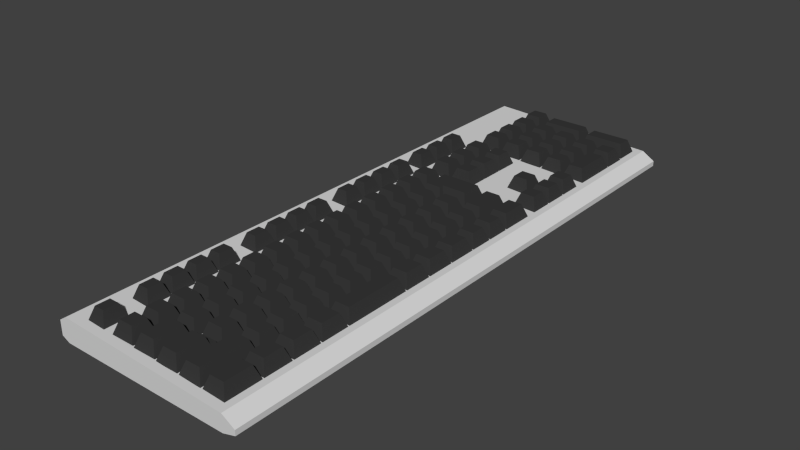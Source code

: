# Source: keyboard.blend  (saved by Blender 2.75.0; exported with 4.5.12 LTS)
import bpy
from mathutils import Matrix  # noqa: F401  (used for matrix-valued properties, if any)

bpy.ops.wm.read_factory_settings(use_empty=True)
scene = bpy.context.scene
scene.name = 'Scene'

# ---- collections
col_collection_1 = bpy.data.collections.new('Collection 1'); scene.collection.children.link(col_collection_1)

# ---- materials (node trees are filled in below, after node groups)
mat_key = bpy.data.materials.new('Key')
mat_key.alpha_threshold = 0.0
mat_key.use_transparent_shadow = False
mat_key.diffuse_color = (0.03968, 0.03968, 0.03968, 1.0)
mat_key.roughness = 0.5
mat_bpdy = bpy.data.materials.new('Bpdy')
mat_bpdy.alpha_threshold = 0.0
mat_bpdy.use_transparent_shadow = False
mat_bpdy.diffuse_color = (0.7, 0.7, 0.7, 1.0)
mat_bpdy.roughness = 0.5
mat_bpdy.specular_intensity = 1.0

# ---- material node trees

# ---- world
world_world = bpy.data.worlds.new('World'); scene.world = world_world
world_world.color = (0.05088, 0.05088, 0.05088)
world_world.use_sun_shadow = False
world_world.sun_shadow_jitter_overblur = 0.0
world_world.cycles.sampling_method = 'MANUAL'
world_world.cycles.sample_map_resolution = 256

# ---- meshes
me_161 = bpy.data.meshes.new('立方体.161')
me_161.from_pydata([(-0.006, -0.009, -0.003861), (-0.0024, -0.0054, 0.006139), (-0.006, 0.009, -0.003861), (-0.0024, 0.0054, 0.006139), (0.009, -0.009, -0.003861), (0.0054, -0.0054, 0.006139), (0.009, 0.009, -0.003861), (0.0054, 0.0054, 0.006139)], [], [(1, 3, 2, 0), (3, 7, 6, 2), (7, 5, 4, 6), (5, 1, 0, 4), (0, 2, 6, 4), (5, 7, 3, 1)])
me_161.materials.append(mat_key)
me_161.use_remesh_preserve_volume = False
me_161.use_remesh_preserve_attributes = False
me_161.use_mirror_vertex_groups = False
me_161.update()
me_160 = bpy.data.meshes.new('立方体.160')
me_160.from_pydata([(-0.006, -0.009, -0.003861), (-0.0024, -0.0054, 0.006139), (-0.006, 0.009, -0.003861), (-0.0024, 0.0054, 0.006139), (0.009, -0.009, -0.003861), (0.0054, -0.0054, 0.006139), (0.009, 0.009, -0.003861), (0.0054, 0.0054, 0.006139)], [], [(1, 3, 2, 0), (3, 7, 6, 2), (7, 5, 4, 6), (5, 1, 0, 4), (0, 2, 6, 4), (5, 7, 3, 1)])
me_160.materials.append(mat_key)
me_160.use_remesh_preserve_volume = False
me_160.use_remesh_preserve_attributes = False
me_160.use_mirror_vertex_groups = False
me_160.update()
me_159 = bpy.data.meshes.new('立方体.159')
me_159.from_pydata([(-0.006, -0.009, -0.003861), (-0.0024, -0.0054, 0.006139), (-0.006, 0.009, -0.003861), (-0.0024, 0.0054, 0.006139), (0.009, -0.009, -0.003861), (0.0054, -0.0054, 0.006139), (0.009, 0.009, -0.003861), (0.0054, 0.0054, 0.006139)], [], [(1, 3, 2, 0), (3, 7, 6, 2), (7, 5, 4, 6), (5, 1, 0, 4), (0, 2, 6, 4), (5, 7, 3, 1)])
me_159.materials.append(mat_key)
me_159.use_remesh_preserve_volume = False
me_159.use_remesh_preserve_attributes = False
me_159.use_mirror_vertex_groups = False
me_159.update()
me_158 = bpy.data.meshes.new('立方体.158')
me_158.from_pydata([(-0.006, -0.009, -0.003861), (-0.0024, -0.0054, 0.006139), (-0.006, 0.009, -0.003861), (-0.0024, 0.0054, 0.006139), (0.009, -0.009, -0.003861), (0.0054, -0.0054, 0.006139), (0.009, 0.009, -0.003861), (0.0054, 0.0054, 0.006139)], [], [(1, 3, 2, 0), (3, 7, 6, 2), (7, 5, 4, 6), (5, 1, 0, 4), (0, 2, 6, 4), (5, 7, 3, 1)])
me_158.materials.append(mat_key)
me_158.use_remesh_preserve_volume = False
me_158.use_remesh_preserve_attributes = False
me_158.use_mirror_vertex_groups = False
me_158.update()
me_157 = bpy.data.meshes.new('立方体.157')
me_157.from_pydata([(-0.006, -0.009, -0.003861), (-0.0024, -0.0054, 0.006139), (-0.006, 0.009, -0.003861), (-0.0024, 0.0054, 0.006139), (0.009, -0.009, -0.003861), (0.0054, -0.0054, 0.006139), (0.009, 0.009, -0.003861), (0.0054, 0.0054, 0.006139)], [], [(1, 3, 2, 0), (3, 7, 6, 2), (7, 5, 4, 6), (5, 1, 0, 4), (0, 2, 6, 4), (5, 7, 3, 1)])
me_157.materials.append(mat_key)
me_157.use_remesh_preserve_volume = False
me_157.use_remesh_preserve_attributes = False
me_157.use_mirror_vertex_groups = False
me_157.update()
me_156 = bpy.data.meshes.new('立方体.156')
me_156.from_pydata([(-0.006, -0.009, -0.003861), (-0.0024, -0.0054, 0.006139), (-0.006, 0.009, -0.003861), (-0.0024, 0.0054, 0.006139), (0.009, -0.009, -0.003861), (0.0054, -0.0054, 0.006139), (0.009, 0.009, -0.003861), (0.0054, 0.0054, 0.006139)], [], [(1, 3, 2, 0), (3, 7, 6, 2), (7, 5, 4, 6), (5, 1, 0, 4), (0, 2, 6, 4), (5, 7, 3, 1)])
me_156.materials.append(mat_key)
me_156.use_remesh_preserve_volume = False
me_156.use_remesh_preserve_attributes = False
me_156.use_mirror_vertex_groups = False
me_156.update()
me_155 = bpy.data.meshes.new('立方体.155')
me_155.from_pydata([(-0.006, -0.009, -0.003861), (-0.0024, -0.0054, 0.006139), (-0.006, 0.009, -0.003861), (-0.0024, 0.0054, 0.006139), (0.009, -0.009, -0.003861), (0.0054, -0.0054, 0.006139), (0.009, 0.009, -0.003861), (0.0054, 0.0054, 0.006139)], [], [(1, 3, 2, 0), (3, 7, 6, 2), (7, 5, 4, 6), (5, 1, 0, 4), (0, 2, 6, 4), (5, 7, 3, 1)])
me_155.materials.append(mat_key)
me_155.use_remesh_preserve_volume = False
me_155.use_remesh_preserve_attributes = False
me_155.use_mirror_vertex_groups = False
me_155.update()
me_152 = bpy.data.meshes.new('立方体.152')
me_152.from_pydata([(-0.006, -0.009, -0.003861), (-0.0024, -0.0054, 0.006139), (-0.006, 0.009, -0.003861), (-0.0024, 0.0054, 0.006139), (0.009, -0.009, -0.003861), (0.0054, -0.0054, 0.006139), (0.009, 0.009, -0.003861), (0.0054, 0.0054, 0.006139)], [], [(1, 3, 2, 0), (3, 7, 6, 2), (7, 5, 4, 6), (5, 1, 0, 4), (0, 2, 6, 4), (5, 7, 3, 1)])
me_152.materials.append(mat_key)
me_152.use_remesh_preserve_volume = False
me_152.use_remesh_preserve_attributes = False
me_152.use_mirror_vertex_groups = False
me_152.update()
me_151 = bpy.data.meshes.new('立方体.151')
me_151.from_pydata([(-0.006, -0.009, -0.003861), (-0.0024, -0.0054, 0.006139), (-0.006, 0.009, -0.003861), (-0.0024, 0.0054, 0.006139), (0.009, -0.009, -0.003861), (0.0054, -0.0054, 0.006139), (0.009, 0.009, -0.003861), (0.0054, 0.0054, 0.006139)], [], [(1, 3, 2, 0), (3, 7, 6, 2), (7, 5, 4, 6), (5, 1, 0, 4), (0, 2, 6, 4), (5, 7, 3, 1)])
me_151.materials.append(mat_key)
me_151.use_remesh_preserve_volume = False
me_151.use_remesh_preserve_attributes = False
me_151.use_mirror_vertex_groups = False
me_151.update()
me_150 = bpy.data.meshes.new('立方体.150')
me_150.from_pydata([(-0.006, -0.009, -0.003861), (-0.0024, -0.0054, 0.006139), (-0.006, 0.009, -0.003861), (-0.0024, 0.0054, 0.006139), (0.009, -0.009, -0.003861), (0.0054, -0.0054, 0.006139), (0.009, 0.009, -0.003861), (0.0054, 0.0054, 0.006139)], [], [(1, 3, 2, 0), (3, 7, 6, 2), (7, 5, 4, 6), (5, 1, 0, 4), (0, 2, 6, 4), (5, 7, 3, 1)])
me_150.materials.append(mat_key)
me_150.use_remesh_preserve_volume = False
me_150.use_remesh_preserve_attributes = False
me_150.use_mirror_vertex_groups = False
me_150.update()
me_149 = bpy.data.meshes.new('立方体.149')
me_149.from_pydata([(-0.006, -0.009, -0.003861), (-0.0024, -0.0054, 0.006139), (-0.006, 0.009, -0.003861), (-0.0024, 0.0054, 0.006139), (0.009, -0.009, -0.003861), (0.0054, -0.0054, 0.006139), (0.009, 0.009, -0.003861), (0.0054, 0.0054, 0.006139)], [], [(1, 3, 2, 0), (3, 7, 6, 2), (7, 5, 4, 6), (5, 1, 0, 4), (0, 2, 6, 4), (5, 7, 3, 1)])
me_149.materials.append(mat_key)
me_149.use_remesh_preserve_volume = False
me_149.use_remesh_preserve_attributes = False
me_149.use_mirror_vertex_groups = False
me_149.update()
me_147 = bpy.data.meshes.new('立方体.147')
me_147.from_pydata([(-0.006, -0.009, -0.003861), (-0.0024, -0.0054, 0.006139), (-0.006, 0.009, -0.003861), (-0.0024, 0.0054, 0.006139), (0.009, -0.009, -0.003861), (0.0054, -0.0054, 0.006139), (0.009, 0.009, -0.003861), (0.0054, 0.0054, 0.006139)], [], [(1, 3, 2, 0), (3, 7, 6, 2), (7, 5, 4, 6), (5, 1, 0, 4), (0, 2, 6, 4), (5, 7, 3, 1)])
me_147.materials.append(mat_key)
me_147.use_remesh_preserve_volume = False
me_147.use_remesh_preserve_attributes = False
me_147.use_mirror_vertex_groups = False
me_147.update()
me_146 = bpy.data.meshes.new('立方体.146')
me_146.from_pydata([(-0.006, -0.009, -0.003861), (-0.0024, -0.0054, 0.006139), (-0.006, 0.009, -0.003861), (-0.0024, 0.0054, 0.006139), (0.009, -0.009, -0.003861), (0.0054, -0.0054, 0.006139), (0.009, 0.009, -0.003861), (0.0054, 0.0054, 0.006139)], [], [(1, 3, 2, 0), (3, 7, 6, 2), (7, 5, 4, 6), (5, 1, 0, 4), (0, 2, 6, 4), (5, 7, 3, 1)])
me_146.materials.append(mat_key)
me_146.use_remesh_preserve_volume = False
me_146.use_remesh_preserve_attributes = False
me_146.use_mirror_vertex_groups = False
me_146.update()
me_145 = bpy.data.meshes.new('立方体.145')
me_145.from_pydata([(-0.006, -0.009, -0.003861), (-0.0024, -0.0054, 0.006139), (-0.006, 0.009, -0.003861), (-0.0024, 0.0054, 0.006139), (0.009, -0.009, -0.003861), (0.0054, -0.0054, 0.006139), (0.009, 0.009, -0.003861), (0.0054, 0.0054, 0.006139)], [], [(1, 3, 2, 0), (3, 7, 6, 2), (7, 5, 4, 6), (5, 1, 0, 4), (0, 2, 6, 4), (5, 7, 3, 1)])
me_145.materials.append(mat_key)
me_145.use_remesh_preserve_volume = False
me_145.use_remesh_preserve_attributes = False
me_145.use_mirror_vertex_groups = False
me_145.update()
me_144 = bpy.data.meshes.new('立方体.144')
me_144.from_pydata([(-0.006, -0.009, -0.003861), (-0.0024, -0.0054, 0.006139), (-0.006, 0.009, -0.003861), (-0.0024, 0.0054, 0.006139), (0.009, -0.009, -0.003861), (0.0054, -0.0054, 0.006139), (0.009, 0.009, -0.003861), (0.0054, 0.0054, 0.006139)], [], [(1, 3, 2, 0), (3, 7, 6, 2), (7, 5, 4, 6), (5, 1, 0, 4), (0, 2, 6, 4), (5, 7, 3, 1)])
me_144.materials.append(mat_key)
me_144.use_remesh_preserve_volume = False
me_144.use_remesh_preserve_attributes = False
me_144.use_mirror_vertex_groups = False
me_144.update()
me_142 = bpy.data.meshes.new('立方体.142')
me_142.from_pydata([(-0.006, -0.009, -0.003861), (-0.0024, -0.0054, 0.006139), (-0.006, 0.009, -0.003861), (-0.0024, 0.0054, 0.006139), (0.009, -0.009, -0.003861), (0.0054, -0.0054, 0.006139), (0.009, 0.009, -0.003861), (0.0054, 0.0054, 0.006139)], [], [(1, 3, 2, 0), (3, 7, 6, 2), (7, 5, 4, 6), (5, 1, 0, 4), (0, 2, 6, 4), (5, 7, 3, 1)])
me_142.materials.append(mat_key)
me_142.use_remesh_preserve_volume = False
me_142.use_remesh_preserve_attributes = False
me_142.use_mirror_vertex_groups = False
me_142.update()
me_141 = bpy.data.meshes.new('立方体.141')
me_141.from_pydata([(-0.009, -0.017, -0.003861), (-0.0054, -0.0134, 0.006139), (-0.009, 0.011, -0.003861), (-0.0054, 0.0074, 0.006139), (0.009, -0.017, -0.003861), (0.0054, -0.0134, 0.006139), (0.009, 0.011, -0.003861), (0.0054, 0.0074, 0.006139)], [], [(1, 3, 2, 0), (3, 7, 6, 2), (7, 5, 4, 6), (5, 1, 0, 4), (0, 2, 6, 4), (5, 7, 3, 1)])
me_141.materials.append(mat_key)
me_141.use_remesh_preserve_volume = False
me_141.use_remesh_preserve_attributes = False
me_141.use_mirror_vertex_groups = False
me_141.update()
me_140 = bpy.data.meshes.new('立方体.140')
me_140.from_pydata([(-0.009, -0.017, -0.003861), (-0.0054, -0.0134, 0.006139), (-0.009, 0.011, -0.003861), (-0.0054, 0.0074, 0.006139), (0.009, -0.017, -0.003861), (0.0054, -0.0134, 0.006139), (0.009, 0.011, -0.003861), (0.0054, 0.0074, 0.006139), (0.0072, 0.0092, 0.001139), (-0.0072, 0.0092, 0.001139), (-0.0072, 0.0132, 0.001139), (-0.009, 0.015, -0.003861), (0.0072, 0.0132, 0.001139), (0.009, 0.015, -0.003861)], [], [(1, 3, 9, 2, 0), (3, 7, 8, 9), (7, 5, 4, 6, 8), (5, 1, 0, 4), (0, 2, 6, 4), (5, 7, 3, 1), (6, 2, 11, 13), (11, 10, 12, 13), (2, 9, 10, 11), (8, 6, 13, 12), (9, 8, 12, 10)])
me_140.materials.append(mat_key)
me_140.use_remesh_preserve_volume = False
me_140.use_remesh_preserve_attributes = False
me_140.use_mirror_vertex_groups = False
me_140.update()
me_139 = bpy.data.meshes.new('立方体.139')
me_139.from_pydata([(-0.009, -0.017, -0.003861), (-0.0054, -0.0134, 0.006139), (-0.009, 0.026, -0.003861), (-0.0054, 0.0224, 0.006139), (0.009, -0.017, -0.003861), (0.0054, -0.0134, 0.006139), (0.009, 0.026, -0.003861), (0.0054, 0.0224, 0.006139)], [], [(1, 3, 2, 0), (3, 7, 6, 2), (7, 5, 4, 6), (5, 1, 0, 4), (0, 2, 6, 4), (5, 7, 3, 1)])
me_139.materials.append(mat_key)
me_139.use_remesh_preserve_volume = False
me_139.use_remesh_preserve_attributes = False
me_139.use_mirror_vertex_groups = False
me_139.update()
me_138 = bpy.data.meshes.new('立方体.138')
me_138.from_pydata([(-0.009, -0.017, -0.003861), (-0.0054, -0.0134, 0.006139), (-0.009, 0.011, -0.003861), (-0.0054, 0.0074, 0.006139), (0.009, -0.017, -0.003861), (0.0054, -0.0134, 0.006139), (0.009, 0.011, -0.003861), (0.0054, 0.0074, 0.006139)], [], [(1, 3, 2, 0), (3, 7, 6, 2), (7, 5, 4, 6), (5, 1, 0, 4), (0, 2, 6, 4), (5, 7, 3, 1)])
me_138.materials.append(mat_key)
me_138.use_remesh_preserve_volume = False
me_138.use_remesh_preserve_attributes = False
me_138.use_mirror_vertex_groups = False
me_138.update()
me_137 = bpy.data.meshes.new('立方体.137')
me_137.from_pydata([(-0.009, -0.013, -0.003861), (-0.0054, -0.0094, 0.006139), (-0.009, 0.009, -0.003861), (-0.0054, 0.0054, 0.006139), (0.009, -0.013, -0.003861), (0.0054, -0.0094, 0.006139), (0.009, 0.009, -0.003861), (0.0054, 0.0054, 0.006139)], [], [(1, 3, 2, 0), (3, 7, 6, 2), (7, 5, 4, 6), (5, 1, 0, 4), (0, 2, 6, 4), (5, 7, 3, 1)])
me_137.materials.append(mat_key)
me_137.use_remesh_preserve_volume = False
me_137.use_remesh_preserve_attributes = False
me_137.use_mirror_vertex_groups = False
me_137.update()
me_136 = bpy.data.meshes.new('立方体.136')
me_136.from_pydata([(-0.009, -0.013, -0.003861), (-0.0054, -0.0094, 0.006139), (-0.009, 0.009, -0.003861), (-0.0054, 0.0054, 0.006139), (0.009, -0.013, -0.003861), (0.0054, -0.0094, 0.006139), (0.009, 0.009, -0.003861), (0.0054, 0.0054, 0.006139)], [], [(1, 3, 2, 0), (3, 7, 6, 2), (7, 5, 4, 6), (5, 1, 0, 4), (0, 2, 6, 4), (5, 7, 3, 1)])
me_136.materials.append(mat_key)
me_136.use_remesh_preserve_volume = False
me_136.use_remesh_preserve_attributes = False
me_136.use_mirror_vertex_groups = False
me_136.update()
me_135 = bpy.data.meshes.new('立方体.135')
me_135.from_pydata([(-0.009, -0.013, -0.003861), (-0.0054, -0.0094, 0.006139), (-0.009, 0.009, -0.003861), (-0.0054, 0.0054, 0.006139), (0.009, -0.013, -0.003861), (0.0054, -0.0094, 0.006139), (0.009, 0.009, -0.003861), (0.0054, 0.0054, 0.006139)], [], [(1, 3, 2, 0), (3, 7, 6, 2), (7, 5, 4, 6), (5, 1, 0, 4), (0, 2, 6, 4), (5, 7, 3, 1)])
me_135.materials.append(mat_key)
me_135.use_remesh_preserve_volume = False
me_135.use_remesh_preserve_attributes = False
me_135.use_mirror_vertex_groups = False
me_135.update()
me_134 = bpy.data.meshes.new('立方体.134')
me_134.from_pydata([(-0.009, -0.043, -0.003861), (-0.0054, -0.0394, 0.006139), (-0.009, 0.009, -0.003861), (-0.0054, 0.0054, 0.006139), (0.009, -0.043, -0.003861), (0.0054, -0.0394, 0.006139), (0.009, 0.009, -0.003861), (0.0054, 0.0054, 0.006139)], [], [(1, 3, 2, 0), (3, 7, 6, 2), (7, 5, 4, 6), (5, 1, 0, 4), (0, 2, 6, 4), (5, 7, 3, 1)])
me_134.materials.append(mat_key)
me_134.use_remesh_preserve_volume = False
me_134.use_remesh_preserve_attributes = False
me_134.use_mirror_vertex_groups = False
me_134.update()
me_133 = bpy.data.meshes.new('立方体.133')
me_133.from_pydata([(-0.009, -0.013, -0.003861), (-0.0054, -0.0094, 0.006139), (-0.009, 0.009, -0.003861), (-0.0054, 0.0054, 0.006139), (0.009, -0.013, -0.003861), (0.0054, -0.0094, 0.006139), (0.009, 0.009, -0.003861), (0.0054, 0.0054, 0.006139)], [], [(1, 3, 2, 0), (3, 7, 6, 2), (7, 5, 4, 6), (5, 1, 0, 4), (0, 2, 6, 4), (5, 7, 3, 1)])
me_133.materials.append(mat_key)
me_133.use_remesh_preserve_volume = False
me_133.use_remesh_preserve_attributes = False
me_133.use_mirror_vertex_groups = False
me_133.update()
me_132 = bpy.data.meshes.new('立方体.132')
me_132.from_pydata([(-0.009, -0.013, -0.003861), (-0.0054, -0.0094, 0.006139), (-0.009, 0.009, -0.003861), (-0.0054, 0.0054, 0.006139), (0.009, -0.013, -0.003861), (0.0054, -0.0094, 0.006139), (0.009, 0.009, -0.003861), (0.0054, 0.0054, 0.006139)], [], [(1, 3, 2, 0), (3, 7, 6, 2), (7, 5, 4, 6), (5, 1, 0, 4), (0, 2, 6, 4), (5, 7, 3, 1)])
me_132.materials.append(mat_key)
me_132.use_remesh_preserve_volume = False
me_132.use_remesh_preserve_attributes = False
me_132.use_mirror_vertex_groups = False
me_132.update()
me_131 = bpy.data.meshes.new('立方体.131')
me_131.from_pydata([(-0.009, -0.013, -0.003861), (-0.0054, -0.0094, 0.006139), (-0.009, 0.009, -0.003861), (-0.0054, 0.0054, 0.006139), (0.009, -0.013, -0.003861), (0.0054, -0.0094, 0.006139), (0.009, 0.009, -0.003861), (0.0054, 0.0054, 0.006139)], [], [(1, 3, 2, 0), (3, 7, 6, 2), (7, 5, 4, 6), (5, 1, 0, 4), (0, 2, 6, 4), (5, 7, 3, 1)])
me_131.materials.append(mat_key)
me_131.use_remesh_preserve_volume = False
me_131.use_remesh_preserve_attributes = False
me_131.use_mirror_vertex_groups = False
me_131.update()
me_130 = bpy.data.meshes.new('立方体.130')
me_130.from_pydata([(-0.009, -0.009, -0.003861), (-0.0054, -0.0054, 0.006139), (-0.009, 0.009, -0.003861), (-0.0054, 0.0054, 0.006139), (0.009, -0.009, -0.003861), (0.0054, -0.0054, 0.006139), (0.009, 0.009, -0.003861), (0.0054, 0.0054, 0.006139)], [], [(1, 3, 2, 0), (3, 7, 6, 2), (7, 5, 4, 6), (5, 1, 0, 4), (0, 2, 6, 4), (5, 7, 3, 1)])
me_130.materials.append(mat_key)
me_130.use_remesh_preserve_volume = False
me_130.use_remesh_preserve_attributes = False
me_130.use_mirror_vertex_groups = False
me_130.update()
me_129 = bpy.data.meshes.new('立方体.129')
me_129.from_pydata([(-0.009, -0.009, -0.003861), (-0.0054, -0.0054, 0.006139), (-0.009, 0.009, -0.003861), (-0.0054, 0.0054, 0.006139), (0.009, -0.009, -0.003861), (0.0054, -0.0054, 0.006139), (0.009, 0.009, -0.003861), (0.0054, 0.0054, 0.006139)], [], [(1, 3, 2, 0), (3, 7, 6, 2), (7, 5, 4, 6), (5, 1, 0, 4), (0, 2, 6, 4), (5, 7, 3, 1)])
me_129.materials.append(mat_key)
me_129.use_remesh_preserve_volume = False
me_129.use_remesh_preserve_attributes = False
me_129.use_mirror_vertex_groups = False
me_129.update()
me_128 = bpy.data.meshes.new('立方体.128')
me_128.from_pydata([(-0.009, -0.009, -0.003861), (-0.0054, -0.0054, 0.006139), (-0.009, 0.009, -0.003861), (-0.0054, 0.0054, 0.006139), (0.009, -0.009, -0.003861), (0.0054, -0.0054, 0.006139), (0.009, 0.009, -0.003861), (0.0054, 0.0054, 0.006139)], [], [(1, 3, 2, 0), (3, 7, 6, 2), (7, 5, 4, 6), (5, 1, 0, 4), (0, 2, 6, 4), (5, 7, 3, 1)])
me_128.materials.append(mat_key)
me_128.use_remesh_preserve_volume = False
me_128.use_remesh_preserve_attributes = False
me_128.use_mirror_vertex_groups = False
me_128.update()
me_127 = bpy.data.meshes.new('立方体.127')
me_127.from_pydata([(-0.009, -0.009, -0.003861), (-0.0054, -0.0054, 0.006139), (-0.009, 0.009, -0.003861), (-0.0054, 0.0054, 0.006139), (0.009, -0.009, -0.003861), (0.0054, -0.0054, 0.006139), (0.009, 0.009, -0.003861), (0.0054, 0.0054, 0.006139)], [], [(1, 3, 2, 0), (3, 7, 6, 2), (7, 5, 4, 6), (5, 1, 0, 4), (0, 2, 6, 4), (5, 7, 3, 1)])
me_127.materials.append(mat_key)
me_127.use_remesh_preserve_volume = False
me_127.use_remesh_preserve_attributes = False
me_127.use_mirror_vertex_groups = False
me_127.update()
me_126 = bpy.data.meshes.new('立方体.126')
me_126.from_pydata([(-0.009, -0.009, -0.003861), (-0.0054, -0.0054, 0.006139), (-0.009, 0.009, -0.003861), (-0.0054, 0.0054, 0.006139), (0.009, -0.009, -0.003861), (0.0054, -0.0054, 0.006139), (0.009, 0.009, -0.003861), (0.0054, 0.0054, 0.006139)], [], [(1, 3, 2, 0), (3, 7, 6, 2), (7, 5, 4, 6), (5, 1, 0, 4), (0, 2, 6, 4), (5, 7, 3, 1)])
me_126.materials.append(mat_key)
me_126.use_remesh_preserve_volume = False
me_126.use_remesh_preserve_attributes = False
me_126.use_mirror_vertex_groups = False
me_126.update()
me_124 = bpy.data.meshes.new('立方体.124')
me_124.from_pydata([(-0.009, -0.009, -0.003861), (-0.0054, -0.0054, 0.006139), (-0.009, 0.009, -0.003861), (-0.0054, 0.0054, 0.006139), (0.009, -0.009, -0.003861), (0.0054, -0.0054, 0.006139), (0.009, 0.009, -0.003861), (0.0054, 0.0054, 0.006139)], [], [(1, 3, 2, 0), (3, 7, 6, 2), (7, 5, 4, 6), (5, 1, 0, 4), (0, 2, 6, 4), (5, 7, 3, 1)])
me_124.materials.append(mat_key)
me_124.use_remesh_preserve_volume = False
me_124.use_remesh_preserve_attributes = False
me_124.use_mirror_vertex_groups = False
me_124.update()
me_123 = bpy.data.meshes.new('立方体.123')
me_123.from_pydata([(-0.009, -0.009, -0.003861), (-0.0054, -0.0054, 0.006139), (-0.009, 0.009, -0.003861), (-0.0054, 0.0054, 0.006139), (0.009, -0.009, -0.003861), (0.0054, -0.0054, 0.006139), (0.009, 0.009, -0.003861), (0.0054, 0.0054, 0.006139)], [], [(1, 3, 2, 0), (3, 7, 6, 2), (7, 5, 4, 6), (5, 1, 0, 4), (0, 2, 6, 4), (5, 7, 3, 1)])
me_123.materials.append(mat_key)
me_123.use_remesh_preserve_volume = False
me_123.use_remesh_preserve_attributes = False
me_123.use_mirror_vertex_groups = False
me_123.update()
me_122 = bpy.data.meshes.new('立方体.122')
me_122.from_pydata([(-0.009, -0.009, -0.003861), (-0.0054, -0.0054, 0.006139), (-0.009, 0.009, -0.003861), (-0.0054, 0.0054, 0.006139), (0.009, -0.009, -0.003861), (0.0054, -0.0054, 0.006139), (0.009, 0.009, -0.003861), (0.0054, 0.0054, 0.006139)], [], [(1, 3, 2, 0), (3, 7, 6, 2), (7, 5, 4, 6), (5, 1, 0, 4), (0, 2, 6, 4), (5, 7, 3, 1)])
me_122.materials.append(mat_key)
me_122.use_remesh_preserve_volume = False
me_122.use_remesh_preserve_attributes = False
me_122.use_mirror_vertex_groups = False
me_122.update()
me_121 = bpy.data.meshes.new('立方体.121')
me_121.from_pydata([(-0.009, -0.009, -0.003861), (-0.0054, -0.0054, 0.006139), (-0.009, 0.009, -0.003861), (-0.0054, 0.0054, 0.006139), (0.009, -0.009, -0.003861), (0.0054, -0.0054, 0.006139), (0.009, 0.009, -0.003861), (0.0054, 0.0054, 0.006139)], [], [(1, 3, 2, 0), (3, 7, 6, 2), (7, 5, 4, 6), (5, 1, 0, 4), (0, 2, 6, 4), (5, 7, 3, 1)])
me_121.materials.append(mat_key)
me_121.use_remesh_preserve_volume = False
me_121.use_remesh_preserve_attributes = False
me_121.use_mirror_vertex_groups = False
me_121.update()
me_120 = bpy.data.meshes.new('立方体.120')
me_120.from_pydata([(-0.009, -0.009, -0.003861), (-0.0054, -0.0054, 0.006139), (-0.009, 0.009, -0.003861), (-0.0054, 0.0054, 0.006139), (0.009, -0.009, -0.003861), (0.0054, -0.0054, 0.006139), (0.009, 0.009, -0.003861), (0.0054, 0.0054, 0.006139)], [], [(1, 3, 2, 0), (3, 7, 6, 2), (7, 5, 4, 6), (5, 1, 0, 4), (0, 2, 6, 4), (5, 7, 3, 1)])
me_120.materials.append(mat_key)
me_120.use_remesh_preserve_volume = False
me_120.use_remesh_preserve_attributes = False
me_120.use_mirror_vertex_groups = False
me_120.update()
me_119 = bpy.data.meshes.new('立方体.119')
me_119.from_pydata([(-0.009, -0.009, -0.003861), (-0.0054, -0.0054, 0.006139), (-0.009, 0.009, -0.003861), (-0.0054, 0.0054, 0.006139), (0.009, -0.009, -0.003861), (0.0054, -0.0054, 0.006139), (0.009, 0.009, -0.003861), (0.0054, 0.0054, 0.006139)], [], [(1, 3, 2, 0), (3, 7, 6, 2), (7, 5, 4, 6), (5, 1, 0, 4), (0, 2, 6, 4), (5, 7, 3, 1)])
me_119.materials.append(mat_key)
me_119.use_remesh_preserve_volume = False
me_119.use_remesh_preserve_attributes = False
me_119.use_mirror_vertex_groups = False
me_119.update()
me_118 = bpy.data.meshes.new('立方体.118')
me_118.from_pydata([(-0.009, -0.009, -0.003861), (-0.0054, -0.0054, 0.006139), (-0.009, 0.009, -0.003861), (-0.0054, 0.0054, 0.006139), (0.009, -0.009, -0.003861), (0.0054, -0.0054, 0.006139), (0.009, 0.009, -0.003861), (0.0054, 0.0054, 0.006139)], [], [(1, 3, 2, 0), (3, 7, 6, 2), (7, 5, 4, 6), (5, 1, 0, 4), (0, 2, 6, 4), (5, 7, 3, 1)])
me_118.materials.append(mat_key)
me_118.use_remesh_preserve_volume = False
me_118.use_remesh_preserve_attributes = False
me_118.use_mirror_vertex_groups = False
me_118.update()
me_117 = bpy.data.meshes.new('立方体.117')
me_117.from_pydata([(-0.009, -0.009, -0.003861), (-0.0054, -0.0054, 0.006139), (-0.009, 0.009, -0.003861), (-0.0054, 0.0054, 0.006139), (0.009, -0.009, -0.003861), (0.0054, -0.0054, 0.006139), (0.009, 0.009, -0.003861), (0.0054, 0.0054, 0.006139)], [], [(1, 3, 2, 0), (3, 7, 6, 2), (7, 5, 4, 6), (5, 1, 0, 4), (0, 2, 6, 4), (5, 7, 3, 1)])
me_117.materials.append(mat_key)
me_117.use_remesh_preserve_volume = False
me_117.use_remesh_preserve_attributes = False
me_117.use_mirror_vertex_groups = False
me_117.update()
me_116 = bpy.data.meshes.new('立方体.116')
me_116.from_pydata([(-0.009, -0.009, -0.003861), (-0.0054, -0.0054, 0.006139), (-0.009, 0.009, -0.003861), (-0.0054, 0.0054, 0.006139), (0.009, -0.009, -0.003861), (0.0054, -0.0054, 0.006139), (0.009, 0.009, -0.003861), (0.0054, 0.0054, 0.006139)], [], [(1, 3, 2, 0), (3, 7, 6, 2), (7, 5, 4, 6), (5, 1, 0, 4), (0, 2, 6, 4), (5, 7, 3, 1)])
me_116.materials.append(mat_key)
me_116.use_remesh_preserve_volume = False
me_116.use_remesh_preserve_attributes = False
me_116.use_mirror_vertex_groups = False
me_116.update()
me_115 = bpy.data.meshes.new('立方体.115')
me_115.from_pydata([(-0.009, -0.009, -0.003861), (-0.0054, -0.0054, 0.006139), (-0.009, 0.009, -0.003861), (-0.0054, 0.0054, 0.006139), (0.009, -0.009, -0.003861), (0.0054, -0.0054, 0.006139), (0.009, 0.009, -0.003861), (0.0054, 0.0054, 0.006139)], [], [(1, 3, 2, 0), (3, 7, 6, 2), (7, 5, 4, 6), (5, 1, 0, 4), (0, 2, 6, 4), (5, 7, 3, 1)])
me_115.materials.append(mat_key)
me_115.use_remesh_preserve_volume = False
me_115.use_remesh_preserve_attributes = False
me_115.use_mirror_vertex_groups = False
me_115.update()
me_114 = bpy.data.meshes.new('立方体.114')
me_114.from_pydata([(-0.009, -0.009, -0.003861), (-0.0054, -0.0054, 0.006139), (-0.009, 0.009, -0.003861), (-0.0054, 0.0054, 0.006139), (0.009, -0.009, -0.003861), (0.0054, -0.0054, 0.006139), (0.009, 0.009, -0.003861), (0.0054, 0.0054, 0.006139)], [], [(1, 3, 2, 0), (3, 7, 6, 2), (7, 5, 4, 6), (5, 1, 0, 4), (0, 2, 6, 4), (5, 7, 3, 1)])
me_114.materials.append(mat_key)
me_114.use_remesh_preserve_volume = False
me_114.use_remesh_preserve_attributes = False
me_114.use_mirror_vertex_groups = False
me_114.update()
me_113 = bpy.data.meshes.new('立方体.113')
me_113.from_pydata([(-0.009, -0.009, -0.003861), (-0.0054, -0.0054, 0.006139), (-0.009, 0.009, -0.003861), (-0.0054, 0.0054, 0.006139), (0.009, -0.009, -0.003861), (0.0054, -0.0054, 0.006139), (0.009, 0.009, -0.003861), (0.0054, 0.0054, 0.006139)], [], [(1, 3, 2, 0), (3, 7, 6, 2), (7, 5, 4, 6), (5, 1, 0, 4), (0, 2, 6, 4), (5, 7, 3, 1)])
me_113.materials.append(mat_key)
me_113.use_remesh_preserve_volume = False
me_113.use_remesh_preserve_attributes = False
me_113.use_mirror_vertex_groups = False
me_113.update()
me_112 = bpy.data.meshes.new('立方体.112')
me_112.from_pydata([(-0.009, -0.009, -0.003861), (-0.0054, -0.0054, 0.006139), (-0.009, 0.009, -0.003861), (-0.0054, 0.0054, 0.006139), (0.009, -0.009, -0.003861), (0.0054, -0.0054, 0.006139), (0.009, 0.009, -0.003861), (0.0054, 0.0054, 0.006139)], [], [(1, 3, 2, 0), (3, 7, 6, 2), (7, 5, 4, 6), (5, 1, 0, 4), (0, 2, 6, 4), (5, 7, 3, 1)])
me_112.materials.append(mat_key)
me_112.use_remesh_preserve_volume = False
me_112.use_remesh_preserve_attributes = False
me_112.use_mirror_vertex_groups = False
me_112.update()
me_111 = bpy.data.meshes.new('立方体.111')
me_111.from_pydata([(-0.009, -0.009, -0.003861), (-0.0054, -0.0054, 0.006139), (-0.009, 0.009, -0.003861), (-0.0054, 0.0054, 0.006139), (0.009, -0.009, -0.003861), (0.0054, -0.0054, 0.006139), (0.009, 0.009, -0.003861), (0.0054, 0.0054, 0.006139)], [], [(1, 3, 2, 0), (3, 7, 6, 2), (7, 5, 4, 6), (5, 1, 0, 4), (0, 2, 6, 4), (5, 7, 3, 1)])
me_111.materials.append(mat_key)
me_111.use_remesh_preserve_volume = False
me_111.use_remesh_preserve_attributes = False
me_111.use_mirror_vertex_groups = False
me_111.update()
me_110 = bpy.data.meshes.new('立方体.110')
me_110.from_pydata([(-0.009, -0.009, -0.003861), (-0.0054, -0.0054, 0.006139), (-0.009, 0.009, -0.003861), (-0.0054, 0.0054, 0.006139), (0.009, -0.009, -0.003861), (0.0054, -0.0054, 0.006139), (0.009, 0.009, -0.003861), (0.0054, 0.0054, 0.006139)], [], [(1, 3, 2, 0), (3, 7, 6, 2), (7, 5, 4, 6), (5, 1, 0, 4), (0, 2, 6, 4), (5, 7, 3, 1)])
me_110.materials.append(mat_key)
me_110.use_remesh_preserve_volume = False
me_110.use_remesh_preserve_attributes = False
me_110.use_mirror_vertex_groups = False
me_110.update()
me_109 = bpy.data.meshes.new('立方体.109')
me_109.from_pydata([(-0.009, -0.009, -0.003861), (-0.0054, -0.0054, 0.006139), (-0.009, 0.009, -0.003861), (-0.0054, 0.0054, 0.006139), (0.009, -0.009, -0.003861), (0.0054, -0.0054, 0.006139), (0.009, 0.009, -0.003861), (0.0054, 0.0054, 0.006139)], [], [(1, 3, 2, 0), (3, 7, 6, 2), (7, 5, 4, 6), (5, 1, 0, 4), (0, 2, 6, 4), (5, 7, 3, 1)])
me_109.materials.append(mat_key)
me_109.use_remesh_preserve_volume = False
me_109.use_remesh_preserve_attributes = False
me_109.use_mirror_vertex_groups = False
me_109.update()
me_108 = bpy.data.meshes.new('立方体.108')
me_108.from_pydata([(-0.009, -0.009, -0.003861), (-0.0054, -0.0054, 0.006139), (-0.009, 0.009, -0.003861), (-0.0054, 0.0054, 0.006139), (0.009, -0.009, -0.003861), (0.0054, -0.0054, 0.006139), (0.009, 0.009, -0.003861), (0.0054, 0.0054, 0.006139)], [], [(1, 3, 2, 0), (3, 7, 6, 2), (7, 5, 4, 6), (5, 1, 0, 4), (0, 2, 6, 4), (5, 7, 3, 1)])
me_108.materials.append(mat_key)
me_108.use_remesh_preserve_volume = False
me_108.use_remesh_preserve_attributes = False
me_108.use_mirror_vertex_groups = False
me_108.update()
me_107 = bpy.data.meshes.new('立方体.107')
me_107.from_pydata([(-0.009, -0.009, -0.003861), (-0.0054, -0.0054, 0.006139), (-0.009, 0.009, -0.003861), (-0.0054, 0.0054, 0.006139), (0.009, -0.009, -0.003861), (0.0054, -0.0054, 0.006139), (0.009, 0.009, -0.003861), (0.0054, 0.0054, 0.006139)], [], [(1, 3, 2, 0), (3, 7, 6, 2), (7, 5, 4, 6), (5, 1, 0, 4), (0, 2, 6, 4), (5, 7, 3, 1)])
me_107.materials.append(mat_key)
me_107.use_remesh_preserve_volume = False
me_107.use_remesh_preserve_attributes = False
me_107.use_mirror_vertex_groups = False
me_107.update()
me_106 = bpy.data.meshes.new('立方体.106')
me_106.from_pydata([(-0.009, -0.009, -0.003861), (-0.0054, -0.0054, 0.006139), (-0.009, 0.009, -0.003861), (-0.0054, 0.0054, 0.006139), (0.009, -0.009, -0.003861), (0.0054, -0.0054, 0.006139), (0.009, 0.009, -0.003861), (0.0054, 0.0054, 0.006139)], [], [(1, 3, 2, 0), (3, 7, 6, 2), (7, 5, 4, 6), (5, 1, 0, 4), (0, 2, 6, 4), (5, 7, 3, 1)])
me_106.materials.append(mat_key)
me_106.use_remesh_preserve_volume = False
me_106.use_remesh_preserve_attributes = False
me_106.use_mirror_vertex_groups = False
me_106.update()
me_105 = bpy.data.meshes.new('立方体.105')
me_105.from_pydata([(-0.009, -0.009, -0.003861), (-0.0054, -0.0054, 0.006139), (-0.009, 0.009, -0.003861), (-0.0054, 0.0054, 0.006139), (0.009, -0.009, -0.003861), (0.0054, -0.0054, 0.006139), (0.009, 0.009, -0.003861), (0.0054, 0.0054, 0.006139)], [], [(1, 3, 2, 0), (3, 7, 6, 2), (7, 5, 4, 6), (5, 1, 0, 4), (0, 2, 6, 4), (5, 7, 3, 1)])
me_105.materials.append(mat_key)
me_105.use_remesh_preserve_volume = False
me_105.use_remesh_preserve_attributes = False
me_105.use_mirror_vertex_groups = False
me_105.update()
me_104 = bpy.data.meshes.new('立方体.104')
me_104.from_pydata([(-0.009, -0.009, -0.003861), (-0.0054, -0.0054, 0.006139), (-0.009, 0.009, -0.003861), (-0.0054, 0.0054, 0.006139), (0.009, -0.009, -0.003861), (0.0054, -0.0054, 0.006139), (0.009, 0.009, -0.003861), (0.0054, 0.0054, 0.006139)], [], [(1, 3, 2, 0), (3, 7, 6, 2), (7, 5, 4, 6), (5, 1, 0, 4), (0, 2, 6, 4), (5, 7, 3, 1)])
me_104.materials.append(mat_key)
me_104.use_remesh_preserve_volume = False
me_104.use_remesh_preserve_attributes = False
me_104.use_mirror_vertex_groups = False
me_104.update()
me_103 = bpy.data.meshes.new('立方体.103')
me_103.from_pydata([(-0.009, -0.009, -0.003861), (-0.0054, -0.0054, 0.006139), (-0.009, 0.009, -0.003861), (-0.0054, 0.0054, 0.006139), (0.009, -0.009, -0.003861), (0.0054, -0.0054, 0.006139), (0.009, 0.009, -0.003861), (0.0054, 0.0054, 0.006139)], [], [(1, 3, 2, 0), (3, 7, 6, 2), (7, 5, 4, 6), (5, 1, 0, 4), (0, 2, 6, 4), (5, 7, 3, 1)])
me_103.materials.append(mat_key)
me_103.use_remesh_preserve_volume = False
me_103.use_remesh_preserve_attributes = False
me_103.use_mirror_vertex_groups = False
me_103.update()
me_102 = bpy.data.meshes.new('立方体.102')
me_102.from_pydata([(-0.009, -0.009, -0.003861), (-0.0054, -0.0054, 0.006139), (-0.009, 0.009, -0.003861), (-0.0054, 0.0054, 0.006139), (0.009, -0.009, -0.003861), (0.0054, -0.0054, 0.006139), (0.009, 0.009, -0.003861), (0.0054, 0.0054, 0.006139)], [], [(1, 3, 2, 0), (3, 7, 6, 2), (7, 5, 4, 6), (5, 1, 0, 4), (0, 2, 6, 4), (5, 7, 3, 1)])
me_102.materials.append(mat_key)
me_102.use_remesh_preserve_volume = False
me_102.use_remesh_preserve_attributes = False
me_102.use_mirror_vertex_groups = False
me_102.update()
me_101 = bpy.data.meshes.new('立方体.101')
me_101.from_pydata([(-0.009, -0.009, -0.003861), (-0.0054, -0.0054, 0.006139), (-0.009, 0.009, -0.003861), (-0.0054, 0.0054, 0.006139), (0.009, -0.009, -0.003861), (0.0054, -0.0054, 0.006139), (0.009, 0.009, -0.003861), (0.0054, 0.0054, 0.006139)], [], [(1, 3, 2, 0), (3, 7, 6, 2), (7, 5, 4, 6), (5, 1, 0, 4), (0, 2, 6, 4), (5, 7, 3, 1)])
me_101.materials.append(mat_key)
me_101.use_remesh_preserve_volume = False
me_101.use_remesh_preserve_attributes = False
me_101.use_mirror_vertex_groups = False
me_101.update()
me_100 = bpy.data.meshes.new('立方体.100')
me_100.from_pydata([(-0.009, -0.009, -0.003861), (-0.0054, -0.0054, 0.006139), (-0.009, 0.009, -0.003861), (-0.0054, 0.0054, 0.006139), (0.009, -0.009, -0.003861), (0.0054, -0.0054, 0.006139), (0.009, 0.009, -0.003861), (0.0054, 0.0054, 0.006139)], [], [(1, 3, 2, 0), (3, 7, 6, 2), (7, 5, 4, 6), (5, 1, 0, 4), (0, 2, 6, 4), (5, 7, 3, 1)])
me_100.materials.append(mat_key)
me_100.use_remesh_preserve_volume = False
me_100.use_remesh_preserve_attributes = False
me_100.use_mirror_vertex_groups = False
me_100.update()
me_099 = bpy.data.meshes.new('立方体.099')
me_099.from_pydata([(-0.009, -0.009, -0.003861), (-0.0054, -0.0054, 0.006139), (-0.009, 0.009, -0.003861), (-0.0054, 0.0054, 0.006139), (0.009, -0.009, -0.003861), (0.0054, -0.0054, 0.006139), (0.009, 0.009, -0.003861), (0.0054, 0.0054, 0.006139)], [], [(1, 3, 2, 0), (3, 7, 6, 2), (7, 5, 4, 6), (5, 1, 0, 4), (0, 2, 6, 4), (5, 7, 3, 1)])
me_099.materials.append(mat_key)
me_099.use_remesh_preserve_volume = False
me_099.use_remesh_preserve_attributes = False
me_099.use_mirror_vertex_groups = False
me_099.update()
me_098 = bpy.data.meshes.new('立方体.098')
me_098.from_pydata([(-0.009, -0.009, -0.003861), (-0.0054, -0.0054, 0.006139), (-0.009, 0.009, -0.003861), (-0.0054, 0.0054, 0.006139), (0.009, -0.009, -0.003861), (0.0054, -0.0054, 0.006139), (0.009, 0.009, -0.003861), (0.0054, 0.0054, 0.006139)], [], [(1, 3, 2, 0), (3, 7, 6, 2), (7, 5, 4, 6), (5, 1, 0, 4), (0, 2, 6, 4), (5, 7, 3, 1)])
me_098.materials.append(mat_key)
me_098.use_remesh_preserve_volume = False
me_098.use_remesh_preserve_attributes = False
me_098.use_mirror_vertex_groups = False
me_098.update()
me_097 = bpy.data.meshes.new('立方体.097')
me_097.from_pydata([(-0.009, -0.009, -0.003861), (-0.0054, -0.0054, 0.006139), (-0.009, 0.009, -0.003861), (-0.0054, 0.0054, 0.006139), (0.009, -0.009, -0.003861), (0.0054, -0.0054, 0.006139), (0.009, 0.009, -0.003861), (0.0054, 0.0054, 0.006139)], [], [(1, 3, 2, 0), (3, 7, 6, 2), (7, 5, 4, 6), (5, 1, 0, 4), (0, 2, 6, 4), (5, 7, 3, 1)])
me_097.materials.append(mat_key)
me_097.use_remesh_preserve_volume = False
me_097.use_remesh_preserve_attributes = False
me_097.use_mirror_vertex_groups = False
me_097.update()
me_096 = bpy.data.meshes.new('立方体.096')
me_096.from_pydata([(-0.009, -0.009, -0.003861), (-0.0054, -0.0054, 0.006139), (-0.009, 0.009, -0.003861), (-0.0054, 0.0054, 0.006139), (0.009, -0.009, -0.003861), (0.0054, -0.0054, 0.006139), (0.009, 0.009, -0.003861), (0.0054, 0.0054, 0.006139)], [], [(1, 3, 2, 0), (3, 7, 6, 2), (7, 5, 4, 6), (5, 1, 0, 4), (0, 2, 6, 4), (5, 7, 3, 1)])
me_096.materials.append(mat_key)
me_096.use_remesh_preserve_volume = False
me_096.use_remesh_preserve_attributes = False
me_096.use_mirror_vertex_groups = False
me_096.update()
me_095 = bpy.data.meshes.new('立方体.095')
me_095.from_pydata([(-0.009, -0.009, -0.003861), (-0.0054, -0.0054, 0.006139), (-0.009, 0.009, -0.003861), (-0.0054, 0.0054, 0.006139), (0.009, -0.009, -0.003861), (0.0054, -0.0054, 0.006139), (0.009, 0.009, -0.003861), (0.0054, 0.0054, 0.006139)], [], [(1, 3, 2, 0), (3, 7, 6, 2), (7, 5, 4, 6), (5, 1, 0, 4), (0, 2, 6, 4), (5, 7, 3, 1)])
me_095.materials.append(mat_key)
me_095.use_remesh_preserve_volume = False
me_095.use_remesh_preserve_attributes = False
me_095.use_mirror_vertex_groups = False
me_095.update()
me_094 = bpy.data.meshes.new('立方体.094')
me_094.from_pydata([(-0.009, -0.009, -0.003861), (-0.0054, -0.0054, 0.006139), (-0.009, 0.009, -0.003861), (-0.0054, 0.0054, 0.006139), (0.009, -0.009, -0.003861), (0.0054, -0.0054, 0.006139), (0.009, 0.009, -0.003861), (0.0054, 0.0054, 0.006139)], [], [(1, 3, 2, 0), (3, 7, 6, 2), (7, 5, 4, 6), (5, 1, 0, 4), (0, 2, 6, 4), (5, 7, 3, 1)])
me_094.materials.append(mat_key)
me_094.use_remesh_preserve_volume = False
me_094.use_remesh_preserve_attributes = False
me_094.use_mirror_vertex_groups = False
me_094.update()
me_093 = bpy.data.meshes.new('立方体.093')
me_093.from_pydata([(-0.009, -0.009, -0.003861), (-0.0054, -0.0054, 0.006139), (-0.009, 0.009, -0.003861), (-0.0054, 0.0054, 0.006139), (0.009, -0.009, -0.003861), (0.0054, -0.0054, 0.006139), (0.009, 0.009, -0.003861), (0.0054, 0.0054, 0.006139)], [], [(1, 3, 2, 0), (3, 7, 6, 2), (7, 5, 4, 6), (5, 1, 0, 4), (0, 2, 6, 4), (5, 7, 3, 1)])
me_093.materials.append(mat_key)
me_093.use_remesh_preserve_volume = False
me_093.use_remesh_preserve_attributes = False
me_093.use_mirror_vertex_groups = False
me_093.update()
me_092 = bpy.data.meshes.new('立方体.092')
me_092.from_pydata([(-0.01778, -0.009363, -0.00413), (-0.01778, 0.01264, -0.00413), (-0.01418, 0.009037, 0.00587), (0.0002193, -0.01036, -0.00413), (-0.003381, -0.006763, 0.00587), (0.01922, 0.01264, -0.00413), (0.01562, 0.009037, 0.00587), (-0.01778, -0.01436, -0.00413), (-0.01418, -0.01076, 0.00587), (-0.003381, -0.01076, 0.00587), (0.0002193, -0.01436, -0.00413), (0.01562, -0.006763, 0.00587), (0.01922, -0.01036, -0.00413)], [], [(2, 1, 0, 7, 8), (7, 10, 9, 8), (3, 4, 9, 10), (3, 12, 11, 4), (2, 8, 9, 4, 11, 6), (1, 2, 6, 5), (5, 6, 11, 12), (1, 5, 12, 3, 10, 7, 0)])
me_092.materials.append(mat_key)
me_092.use_remesh_preserve_volume = False
me_092.use_remesh_preserve_attributes = False
me_092.use_mirror_vertex_groups = False
me_092.update()
me_091 = bpy.data.meshes.new('立方体.091')
me_091.from_pydata([(-0.009, -0.022, -0.003861), (-0.0054, -0.0184, 0.006139), (-0.009, 0.009, -0.003861), (-0.0054, 0.0054, 0.006139), (0.009, -0.022, -0.003861), (0.0054, -0.0184, 0.006139), (0.009, 0.009, -0.003861), (0.0054, 0.0054, 0.006139)], [], [(1, 3, 2, 0), (3, 7, 6, 2), (7, 5, 4, 6), (5, 1, 0, 4), (0, 2, 6, 4), (5, 7, 3, 1)])
me_091.materials.append(mat_key)
me_091.use_remesh_preserve_volume = False
me_091.use_remesh_preserve_attributes = False
me_091.use_mirror_vertex_groups = False
me_091.update()
me_090 = bpy.data.meshes.new('立方体.090')
me_090.from_pydata([(-0.009, -0.009, -0.003861), (-0.0054, -0.0054, 0.006139), (-0.009, 0.009, -0.003861), (-0.0054, 0.0054, 0.006139), (0.009, -0.009, -0.003861), (0.0054, -0.0054, 0.006139), (0.009, 0.009, -0.003861), (0.0054, 0.0054, 0.006139)], [], [(1, 3, 2, 0), (3, 7, 6, 2), (7, 5, 4, 6), (5, 1, 0, 4), (0, 2, 6, 4), (5, 7, 3, 1)])
me_090.materials.append(mat_key)
me_090.use_remesh_preserve_volume = False
me_090.use_remesh_preserve_attributes = False
me_090.use_mirror_vertex_groups = False
me_090.update()
me_089 = bpy.data.meshes.new('立方体.089')
me_089.from_pydata([(-0.009, -0.009, -0.003861), (-0.0054, -0.0054, 0.006139), (-0.009, 0.009, -0.003861), (-0.0054, 0.0054, 0.006139), (0.009, -0.009, -0.003861), (0.0054, -0.0054, 0.006139), (0.009, 0.009, -0.003861), (0.0054, 0.0054, 0.006139)], [], [(1, 3, 2, 0), (3, 7, 6, 2), (7, 5, 4, 6), (5, 1, 0, 4), (0, 2, 6, 4), (5, 7, 3, 1)])
me_089.materials.append(mat_key)
me_089.use_remesh_preserve_volume = False
me_089.use_remesh_preserve_attributes = False
me_089.use_mirror_vertex_groups = False
me_089.update()
me_088 = bpy.data.meshes.new('立方体.088')
me_088.from_pydata([(-0.009, -0.009, -0.003861), (-0.0054, -0.0054, 0.006139), (-0.009, 0.009, -0.003861), (-0.0054, 0.0054, 0.006139), (0.009, -0.009, -0.003861), (0.0054, -0.0054, 0.006139), (0.009, 0.009, -0.003861), (0.0054, 0.0054, 0.006139)], [], [(1, 3, 2, 0), (3, 7, 6, 2), (7, 5, 4, 6), (5, 1, 0, 4), (0, 2, 6, 4), (5, 7, 3, 1)])
me_088.materials.append(mat_key)
me_088.use_remesh_preserve_volume = False
me_088.use_remesh_preserve_attributes = False
me_088.use_mirror_vertex_groups = False
me_088.update()
me_087 = bpy.data.meshes.new('立方体.087')
me_087.from_pydata([(-0.009, -0.009, -0.003861), (-0.0054, -0.0054, 0.006139), (-0.009, 0.009, -0.003861), (-0.0054, 0.0054, 0.006139), (0.009, -0.009, -0.003861), (0.0054, -0.0054, 0.006139), (0.009, 0.009, -0.003861), (0.0054, 0.0054, 0.006139)], [], [(1, 3, 2, 0), (3, 7, 6, 2), (7, 5, 4, 6), (5, 1, 0, 4), (0, 2, 6, 4), (5, 7, 3, 1)])
me_087.materials.append(mat_key)
me_087.use_remesh_preserve_volume = False
me_087.use_remesh_preserve_attributes = False
me_087.use_mirror_vertex_groups = False
me_087.update()
me_086 = bpy.data.meshes.new('立方体.086')
me_086.from_pydata([(-0.009, -0.009, -0.003861), (-0.0054, -0.0054, 0.006139), (-0.009, 0.009, -0.003861), (-0.0054, 0.0054, 0.006139), (0.009, -0.009, -0.003861), (0.0054, -0.0054, 0.006139), (0.009, 0.009, -0.003861), (0.0054, 0.0054, 0.006139)], [], [(1, 3, 2, 0), (3, 7, 6, 2), (7, 5, 4, 6), (5, 1, 0, 4), (0, 2, 6, 4), (5, 7, 3, 1)])
me_086.materials.append(mat_key)
me_086.use_remesh_preserve_volume = False
me_086.use_remesh_preserve_attributes = False
me_086.use_mirror_vertex_groups = False
me_086.update()
me_084 = bpy.data.meshes.new('立方体.084')
me_084.from_pydata([(-0.009, -0.009, -0.003861), (-0.0054, -0.0054, 0.006139), (-0.009, 0.009, -0.003861), (-0.0054, 0.0054, 0.006139), (0.009, -0.009, -0.003861), (0.0054, -0.0054, 0.006139), (0.009, 0.009, -0.003861), (0.0054, 0.0054, 0.006139)], [], [(1, 3, 2, 0), (3, 7, 6, 2), (7, 5, 4, 6), (5, 1, 0, 4), (0, 2, 6, 4), (5, 7, 3, 1)])
me_084.materials.append(mat_key)
me_084.use_remesh_preserve_volume = False
me_084.use_remesh_preserve_attributes = False
me_084.use_mirror_vertex_groups = False
me_084.update()
me_083 = bpy.data.meshes.new('立方体.083')
me_083.from_pydata([(-0.009, -0.009, -0.003861), (-0.0054, -0.0054, 0.006139), (-0.009, 0.009, -0.003861), (-0.0054, 0.0054, 0.006139), (0.009, -0.009, -0.003861), (0.0054, -0.0054, 0.006139), (0.009, 0.009, -0.003861), (0.0054, 0.0054, 0.006139)], [], [(1, 3, 2, 0), (3, 7, 6, 2), (7, 5, 4, 6), (5, 1, 0, 4), (0, 2, 6, 4), (5, 7, 3, 1)])
me_083.materials.append(mat_key)
me_083.use_remesh_preserve_volume = False
me_083.use_remesh_preserve_attributes = False
me_083.use_mirror_vertex_groups = False
me_083.update()
me_082 = bpy.data.meshes.new('立方体.082')
me_082.from_pydata([(-0.009, -0.009, -0.003861), (-0.0054, -0.0054, 0.006139), (-0.009, 0.009, -0.003861), (-0.0054, 0.0054, 0.006139), (0.009, -0.009, -0.003861), (0.0054, -0.0054, 0.006139), (0.009, 0.009, -0.003861), (0.0054, 0.0054, 0.006139)], [], [(1, 3, 2, 0), (3, 7, 6, 2), (7, 5, 4, 6), (5, 1, 0, 4), (0, 2, 6, 4), (5, 7, 3, 1)])
me_082.materials.append(mat_key)
me_082.use_remesh_preserve_volume = False
me_082.use_remesh_preserve_attributes = False
me_082.use_mirror_vertex_groups = False
me_082.update()
me_081 = bpy.data.meshes.new('立方体.081')
me_081.from_pydata([(-0.009, -0.009, -0.003861), (-0.0054, -0.0054, 0.006139), (-0.009, 0.009, -0.003861), (-0.0054, 0.0054, 0.006139), (0.009, -0.009, -0.003861), (0.0054, -0.0054, 0.006139), (0.009, 0.009, -0.003861), (0.0054, 0.0054, 0.006139)], [], [(1, 3, 2, 0), (3, 7, 6, 2), (7, 5, 4, 6), (5, 1, 0, 4), (0, 2, 6, 4), (5, 7, 3, 1)])
me_081.materials.append(mat_key)
me_081.use_remesh_preserve_volume = False
me_081.use_remesh_preserve_attributes = False
me_081.use_mirror_vertex_groups = False
me_081.update()
me_080 = bpy.data.meshes.new('立方体.080')
me_080.from_pydata([(-0.009, -0.009, -0.003861), (-0.0054, -0.0054, 0.006139), (-0.009, 0.009, -0.003861), (-0.0054, 0.0054, 0.006139), (0.009, -0.009, -0.003861), (0.0054, -0.0054, 0.006139), (0.009, 0.009, -0.003861), (0.0054, 0.0054, 0.006139)], [], [(1, 3, 2, 0), (3, 7, 6, 2), (7, 5, 4, 6), (5, 1, 0, 4), (0, 2, 6, 4), (5, 7, 3, 1)])
me_080.materials.append(mat_key)
me_080.use_remesh_preserve_volume = False
me_080.use_remesh_preserve_attributes = False
me_080.use_mirror_vertex_groups = False
me_080.update()
me_079 = bpy.data.meshes.new('立方体.079')
me_079.from_pydata([(-0.009, -0.009, -0.003861), (-0.0054, -0.0054, 0.006139), (-0.009, 0.009, -0.003861), (-0.0054, 0.0054, 0.006139), (0.009, -0.009, -0.003861), (0.0054, -0.0054, 0.006139), (0.009, 0.009, -0.003861), (0.0054, 0.0054, 0.006139)], [], [(1, 3, 2, 0), (3, 7, 6, 2), (7, 5, 4, 6), (5, 1, 0, 4), (0, 2, 6, 4), (5, 7, 3, 1)])
me_079.materials.append(mat_key)
me_079.use_remesh_preserve_volume = False
me_079.use_remesh_preserve_attributes = False
me_079.use_mirror_vertex_groups = False
me_079.update()
me_078 = bpy.data.meshes.new('立方体.078')
me_078.from_pydata([(-0.009, -0.009, -0.003861), (-0.0054, -0.0054, 0.006139), (-0.009, 0.009, -0.003861), (-0.0054, 0.0054, 0.006139), (0.009, -0.009, -0.003861), (0.0054, -0.0054, 0.006139), (0.009, 0.009, -0.003861), (0.0054, 0.0054, 0.006139)], [], [(1, 3, 2, 0), (3, 7, 6, 2), (7, 5, 4, 6), (5, 1, 0, 4), (0, 2, 6, 4), (5, 7, 3, 1)])
me_078.materials.append(mat_key)
me_078.use_remesh_preserve_volume = False
me_078.use_remesh_preserve_attributes = False
me_078.use_mirror_vertex_groups = False
me_078.update()
me_077 = bpy.data.meshes.new('立方体.077')
me_077.from_pydata([(-0.009, -0.009, -0.003861), (-0.0054, -0.0054, 0.006139), (-0.009, 0.009, -0.003861), (-0.0054, 0.0054, 0.006139), (0.009, -0.009, -0.003861), (0.0054, -0.0054, 0.006139), (0.009, 0.009, -0.003861), (0.0054, 0.0054, 0.006139)], [], [(1, 3, 2, 0), (3, 7, 6, 2), (7, 5, 4, 6), (5, 1, 0, 4), (0, 2, 6, 4), (5, 7, 3, 1)])
me_077.materials.append(mat_key)
me_077.use_remesh_preserve_volume = False
me_077.use_remesh_preserve_attributes = False
me_077.use_mirror_vertex_groups = False
me_077.update()
me_076 = bpy.data.meshes.new('立方体.076')
me_076.from_pydata([(-0.009, -0.009, -0.003861), (-0.0054, -0.0054, 0.006139), (-0.009, 0.009, -0.003861), (-0.0054, 0.0054, 0.006139), (0.009, -0.009, -0.003861), (0.0054, -0.0054, 0.006139), (0.009, 0.009, -0.003861), (0.0054, 0.0054, 0.006139)], [], [(1, 3, 2, 0), (3, 7, 6, 2), (7, 5, 4, 6), (5, 1, 0, 4), (0, 2, 6, 4), (5, 7, 3, 1)])
me_076.materials.append(mat_key)
me_076.use_remesh_preserve_volume = False
me_076.use_remesh_preserve_attributes = False
me_076.use_mirror_vertex_groups = False
me_076.update()
me_075 = bpy.data.meshes.new('立方体.075')
me_075.from_pydata([(-0.009, -0.009, -0.003861), (-0.0054, -0.0054, 0.006139), (-0.009, 0.009, -0.003861), (-0.0054, 0.0054, 0.006139), (0.009, -0.009, -0.003861), (0.0054, -0.0054, 0.006139), (0.009, 0.009, -0.003861), (0.0054, 0.0054, 0.006139)], [], [(1, 3, 2, 0), (3, 7, 6, 2), (7, 5, 4, 6), (5, 1, 0, 4), (0, 2, 6, 4), (5, 7, 3, 1)])
me_075.materials.append(mat_key)
me_075.use_remesh_preserve_volume = False
me_075.use_remesh_preserve_attributes = False
me_075.use_mirror_vertex_groups = False
me_075.update()
me_074 = bpy.data.meshes.new('立方体.074')
me_074.from_pydata([(-0.009, -0.017, -0.003861), (-0.0054, -0.0134, 0.006139), (-0.009, 0.009, -0.003861), (-0.0054, 0.0054, 0.006139), (0.009, -0.017, -0.003861), (0.0054, -0.0134, 0.006139), (0.009, 0.009, -0.003861), (0.0054, 0.0054, 0.006139)], [], [(1, 3, 2, 0), (3, 7, 6, 2), (7, 5, 4, 6), (5, 1, 0, 4), (0, 2, 6, 4), (5, 7, 3, 1)])
me_074.materials.append(mat_key)
me_074.use_remesh_preserve_volume = False
me_074.use_remesh_preserve_attributes = False
me_074.use_mirror_vertex_groups = False
me_074.update()
me_071 = bpy.data.meshes.new('立方体.071')
me_071.from_pydata([(-0.009, -0.009, -0.003861), (-0.0054, -0.0054, 0.006139), (-0.009, 0.009, -0.003861), (-0.0054, 0.0054, 0.006139), (0.009, -0.009, -0.003861), (0.0054, -0.0054, 0.006139), (0.009, 0.009, -0.003861), (0.0054, 0.0054, 0.006139)], [], [(1, 3, 2, 0), (3, 7, 6, 2), (7, 5, 4, 6), (5, 1, 0, 4), (0, 2, 6, 4), (5, 7, 3, 1)])
me_071.materials.append(mat_key)
me_071.use_remesh_preserve_volume = False
me_071.use_remesh_preserve_attributes = False
me_071.use_mirror_vertex_groups = False
me_071.update()
me_070 = bpy.data.meshes.new('立方体.070')
me_070.from_pydata([(-0.009, -0.009, -0.003861), (-0.0054, -0.0054, 0.006139), (-0.009, 0.009, -0.003861), (-0.0054, 0.0054, 0.006139), (0.009, -0.009, -0.003861), (0.0054, -0.0054, 0.006139), (0.009, 0.009, -0.003861), (0.0054, 0.0054, 0.006139)], [], [(1, 3, 2, 0), (3, 7, 6, 2), (7, 5, 4, 6), (5, 1, 0, 4), (0, 2, 6, 4), (5, 7, 3, 1)])
me_070.materials.append(mat_key)
me_070.use_remesh_preserve_volume = False
me_070.use_remesh_preserve_attributes = False
me_070.use_mirror_vertex_groups = False
me_070.update()
me_069 = bpy.data.meshes.new('立方体.069')
me_069.from_pydata([(-0.009, -0.009, -0.003861), (-0.0054, -0.0054, 0.006139), (-0.009, 0.009, -0.003861), (-0.0054, 0.0054, 0.006139), (0.009, -0.009, -0.003861), (0.0054, -0.0054, 0.006139), (0.009, 0.009, -0.003861), (0.0054, 0.0054, 0.006139)], [], [(1, 3, 2, 0), (3, 7, 6, 2), (7, 5, 4, 6), (5, 1, 0, 4), (0, 2, 6, 4), (5, 7, 3, 1)])
me_069.materials.append(mat_key)
me_069.use_remesh_preserve_volume = False
me_069.use_remesh_preserve_attributes = False
me_069.use_mirror_vertex_groups = False
me_069.update()
me_068 = bpy.data.meshes.new('立方体.068')
me_068.from_pydata([(-0.009, -0.009, -0.003861), (-0.0054, -0.0054, 0.006139), (-0.009, 0.009, -0.003861), (-0.0054, 0.0054, 0.006139), (0.009, -0.009, -0.003861), (0.0054, -0.0054, 0.006139), (0.009, 0.009, -0.003861), (0.0054, 0.0054, 0.006139)], [], [(1, 3, 2, 0), (3, 7, 6, 2), (7, 5, 4, 6), (5, 1, 0, 4), (0, 2, 6, 4), (5, 7, 3, 1)])
me_068.materials.append(mat_key)
me_068.use_remesh_preserve_volume = False
me_068.use_remesh_preserve_attributes = False
me_068.use_mirror_vertex_groups = False
me_068.update()
me_067 = bpy.data.meshes.new('立方体.067')
me_067.from_pydata([(-0.009, -0.009, -0.003861), (-0.0054, -0.0054, 0.006139), (-0.009, 0.009, -0.003861), (-0.0054, 0.0054, 0.006139), (0.009, -0.009, -0.003861), (0.0054, -0.0054, 0.006139), (0.009, 0.009, -0.003861), (0.0054, 0.0054, 0.006139)], [], [(1, 3, 2, 0), (3, 7, 6, 2), (7, 5, 4, 6), (5, 1, 0, 4), (0, 2, 6, 4), (5, 7, 3, 1)])
me_067.materials.append(mat_key)
me_067.use_remesh_preserve_volume = False
me_067.use_remesh_preserve_attributes = False
me_067.use_mirror_vertex_groups = False
me_067.update()
me_066 = bpy.data.meshes.new('立方体.066')
me_066.from_pydata([(-0.009, -0.009, -0.003861), (-0.0054, -0.0054, 0.006139), (-0.009, 0.009, -0.003861), (-0.0054, 0.0054, 0.006139), (0.009, -0.009, -0.003861), (0.0054, -0.0054, 0.006139), (0.009, 0.009, -0.003861), (0.0054, 0.0054, 0.006139)], [], [(1, 3, 2, 0), (3, 7, 6, 2), (7, 5, 4, 6), (5, 1, 0, 4), (0, 2, 6, 4), (5, 7, 3, 1)])
me_066.materials.append(mat_key)
me_066.use_remesh_preserve_volume = False
me_066.use_remesh_preserve_attributes = False
me_066.use_mirror_vertex_groups = False
me_066.update()
me_065 = bpy.data.meshes.new('立方体.065')
me_065.from_pydata([(-0.009, -0.009, -0.003861), (-0.0054, -0.0054, 0.006139), (-0.009, 0.009, -0.003861), (-0.0054, 0.0054, 0.006139), (0.009, -0.009, -0.003861), (0.0054, -0.0054, 0.006139), (0.009, 0.009, -0.003861), (0.0054, 0.0054, 0.006139)], [], [(1, 3, 2, 0), (3, 7, 6, 2), (7, 5, 4, 6), (5, 1, 0, 4), (0, 2, 6, 4), (5, 7, 3, 1)])
me_065.materials.append(mat_key)
me_065.use_remesh_preserve_volume = False
me_065.use_remesh_preserve_attributes = False
me_065.use_mirror_vertex_groups = False
me_065.update()
me_064 = bpy.data.meshes.new('立方体.064')
me_064.from_pydata([(-0.009, -0.009, -0.003861), (-0.0054, -0.0054, 0.006139), (-0.009, 0.009, -0.003861), (-0.0054, 0.0054, 0.006139), (0.009, -0.009, -0.003861), (0.0054, -0.0054, 0.006139), (0.009, 0.009, -0.003861), (0.0054, 0.0054, 0.006139)], [], [(1, 3, 2, 0), (3, 7, 6, 2), (7, 5, 4, 6), (5, 1, 0, 4), (0, 2, 6, 4), (5, 7, 3, 1)])
me_064.materials.append(mat_key)
me_064.use_remesh_preserve_volume = False
me_064.use_remesh_preserve_attributes = False
me_064.use_mirror_vertex_groups = False
me_064.update()
me_063 = bpy.data.meshes.new('立方体.063')
me_063.from_pydata([(-0.009, -0.009, -0.003861), (-0.0054, -0.0054, 0.006139), (-0.009, 0.009, -0.003861), (-0.0054, 0.0054, 0.006139), (0.009, -0.009, -0.003861), (0.0054, -0.0054, 0.006139), (0.009, 0.009, -0.003861), (0.0054, 0.0054, 0.006139)], [], [(1, 3, 2, 0), (3, 7, 6, 2), (7, 5, 4, 6), (5, 1, 0, 4), (0, 2, 6, 4), (5, 7, 3, 1)])
me_063.materials.append(mat_key)
me_063.use_remesh_preserve_volume = False
me_063.use_remesh_preserve_attributes = False
me_063.use_mirror_vertex_groups = False
me_063.update()
me_062 = bpy.data.meshes.new('立方体.062')
me_062.from_pydata([(-0.009, -0.009, -0.003861), (-0.0054, -0.0054, 0.006139), (-0.009, 0.009, -0.003861), (-0.0054, 0.0054, 0.006139), (0.009, -0.009, -0.003861), (0.0054, -0.0054, 0.006139), (0.009, 0.009, -0.003861), (0.0054, 0.0054, 0.006139)], [], [(1, 3, 2, 0), (3, 7, 6, 2), (7, 5, 4, 6), (5, 1, 0, 4), (0, 2, 6, 4), (5, 7, 3, 1)])
me_062.materials.append(mat_key)
me_062.use_remesh_preserve_volume = False
me_062.use_remesh_preserve_attributes = False
me_062.use_mirror_vertex_groups = False
me_062.update()
me_059 = bpy.data.meshes.new('立方体.059')
me_059.from_pydata([(-0.009, -0.009, -0.003861), (-0.0054, -0.0054, 0.006139), (-0.009, 0.009, -0.003861), (-0.0054, 0.0054, 0.006139), (0.009, -0.009, -0.003861), (0.0054, -0.0054, 0.006139), (0.009, 0.009, -0.003861), (0.0054, 0.0054, 0.006139)], [], [(1, 3, 2, 0), (3, 7, 6, 2), (7, 5, 4, 6), (5, 1, 0, 4), (0, 2, 6, 4), (5, 7, 3, 1)])
me_059.materials.append(mat_key)
me_059.use_remesh_preserve_volume = False
me_059.use_remesh_preserve_attributes = False
me_059.use_mirror_vertex_groups = False
me_059.update()
me_058 = bpy.data.meshes.new('立方体.058')
me_058.from_pydata([(-0.028, -0.009, -0.003861), (-0.0244, -0.0054, 0.006139), (-0.028, 0.009, -0.003861), (-0.0244, 0.0054, 0.006139), (0.009, -0.009, -0.003861), (0.0054, -0.0054, 0.006139), (0.009, 0.009, -0.003861), (0.0054, 0.0054, 0.006139)], [], [(1, 3, 2, 0), (3, 7, 6, 2), (7, 5, 4, 6), (5, 1, 0, 4), (0, 2, 6, 4), (5, 7, 3, 1)])
me_058.materials.append(mat_key)
me_058.use_remesh_preserve_volume = False
me_058.use_remesh_preserve_attributes = False
me_058.use_mirror_vertex_groups = False
me_058.update()
me_057 = bpy.data.meshes.new('立方体.057')
me_057.from_pydata([(-0.009, -0.009, -0.003861), (-0.0054, -0.0054, 0.006139), (-0.009, 0.009, -0.003861), (-0.0054, 0.0054, 0.006139), (0.009, -0.009, -0.003861), (0.0054, -0.0054, 0.006139), (0.009, 0.009, -0.003861), (0.0054, 0.0054, 0.006139)], [], [(1, 3, 2, 0), (3, 7, 6, 2), (7, 5, 4, 6), (5, 1, 0, 4), (0, 2, 6, 4), (5, 7, 3, 1)])
me_057.materials.append(mat_key)
me_057.use_remesh_preserve_volume = False
me_057.use_remesh_preserve_attributes = False
me_057.use_mirror_vertex_groups = False
me_057.update()
me_056 = bpy.data.meshes.new('立方体.056')
me_056.from_pydata([(-0.009, -0.009, -0.003861), (-0.0054, -0.0054, 0.006139), (-0.009, 0.009, -0.003861), (-0.0054, 0.0054, 0.006139), (0.009, -0.009, -0.003861), (0.0054, -0.0054, 0.006139), (0.009, 0.009, -0.003861), (0.0054, 0.0054, 0.006139)], [], [(1, 3, 2, 0), (3, 7, 6, 2), (7, 5, 4, 6), (5, 1, 0, 4), (0, 2, 6, 4), (5, 7, 3, 1)])
me_056.materials.append(mat_key)
me_056.use_remesh_preserve_volume = False
me_056.use_remesh_preserve_attributes = False
me_056.use_mirror_vertex_groups = False
me_056.update()
me_055 = bpy.data.meshes.new('立方体.055')
me_055.from_pydata([(-0.009, -0.009, -0.003861), (-0.0054, -0.0054, 0.006139), (-0.009, 0.009, -0.003861), (-0.0054, 0.0054, 0.006139), (0.009, -0.009, -0.003861), (0.0054, -0.0054, 0.006139), (0.009, 0.009, -0.003861), (0.0054, 0.0054, 0.006139)], [], [(1, 3, 2, 0), (3, 7, 6, 2), (7, 5, 4, 6), (5, 1, 0, 4), (0, 2, 6, 4), (5, 7, 3, 1)])
me_055.materials.append(mat_key)
me_055.use_remesh_preserve_volume = False
me_055.use_remesh_preserve_attributes = False
me_055.use_mirror_vertex_groups = False
me_055.update()
me_054 = bpy.data.meshes.new('立方体.054')
me_054.from_pydata([(-0.009, -0.009, -0.003861), (-0.0054, -0.0054, 0.006139), (-0.009, 0.009, -0.003861), (-0.0054, 0.0054, 0.006139), (0.009, -0.009, -0.003861), (0.0054, -0.0054, 0.006139), (0.009, 0.009, -0.003861), (0.0054, 0.0054, 0.006139)], [], [(1, 3, 2, 0), (3, 7, 6, 2), (7, 5, 4, 6), (5, 1, 0, 4), (0, 2, 6, 4), (5, 7, 3, 1)])
me_054.materials.append(mat_key)
me_054.use_remesh_preserve_volume = False
me_054.use_remesh_preserve_attributes = False
me_054.use_mirror_vertex_groups = False
me_054.update()
me_053 = bpy.data.meshes.new('立方体.053')
me_053.from_pydata([(-0.009, -0.009, -0.003861), (-0.0054, -0.0054, 0.006139), (-0.009, 0.009, -0.003861), (-0.0054, 0.0054, 0.006139), (0.009, -0.009, -0.003861), (0.0054, -0.0054, 0.006139), (0.009, 0.009, -0.003861), (0.0054, 0.0054, 0.006139)], [], [(1, 3, 2, 0), (3, 7, 6, 2), (7, 5, 4, 6), (5, 1, 0, 4), (0, 2, 6, 4), (5, 7, 3, 1)])
me_053.materials.append(mat_key)
me_053.use_remesh_preserve_volume = False
me_053.use_remesh_preserve_attributes = False
me_053.use_mirror_vertex_groups = False
me_053.update()
me_052 = bpy.data.meshes.new('立方体.052')
me_052.from_pydata([(-0.009, -0.009, -0.003861), (-0.0054, -0.0054, 0.006139), (-0.009, 0.009, -0.003861), (-0.0054, 0.0054, 0.006139), (0.009, -0.009, -0.003861), (0.0054, -0.0054, 0.006139), (0.009, 0.009, -0.003861), (0.0054, 0.0054, 0.006139)], [], [(1, 3, 2, 0), (3, 7, 6, 2), (7, 5, 4, 6), (5, 1, 0, 4), (0, 2, 6, 4), (5, 7, 3, 1)])
me_052.materials.append(mat_key)
me_052.use_remesh_preserve_volume = False
me_052.use_remesh_preserve_attributes = False
me_052.use_mirror_vertex_groups = False
me_052.update()
me_051 = bpy.data.meshes.new('立方体.051')
me_051.from_pydata([(-0.009, -0.009, -0.003861), (-0.0054, -0.0054, 0.006139), (-0.009, 0.009, -0.003861), (-0.0054, 0.0054, 0.006139), (0.009, -0.009, -0.003861), (0.0054, -0.0054, 0.006139), (0.009, 0.009, -0.003861), (0.0054, 0.0054, 0.006139)], [], [(1, 3, 2, 0), (3, 7, 6, 2), (7, 5, 4, 6), (5, 1, 0, 4), (0, 2, 6, 4), (5, 7, 3, 1)])
me_051.materials.append(mat_key)
me_051.use_remesh_preserve_volume = False
me_051.use_remesh_preserve_attributes = False
me_051.use_mirror_vertex_groups = False
me_051.update()
me_050 = bpy.data.meshes.new('立方体.050')
me_050.from_pydata([(-0.009, -0.009, -0.003861), (-0.0054, -0.0054, 0.006139), (-0.009, 0.009, -0.003861), (-0.0054, 0.0054, 0.006139), (0.009, -0.009, -0.003861), (0.0054, -0.0054, 0.006139), (0.009, 0.009, -0.003861), (0.0054, 0.0054, 0.006139)], [], [(1, 3, 2, 0), (3, 7, 6, 2), (7, 5, 4, 6), (5, 1, 0, 4), (0, 2, 6, 4), (5, 7, 3, 1)])
me_050.materials.append(mat_key)
me_050.use_remesh_preserve_volume = False
me_050.use_remesh_preserve_attributes = False
me_050.use_mirror_vertex_groups = False
me_050.update()
me_049 = bpy.data.meshes.new('立方体.049')
me_049.from_pydata([(-0.009, -0.009, -0.003861), (-0.0054, -0.0054, 0.006139), (-0.009, 0.009, -0.003861), (-0.0054, 0.0054, 0.006139), (0.009, -0.009, -0.003861), (0.0054, -0.0054, 0.006139), (0.009, 0.009, -0.003861), (0.0054, 0.0054, 0.006139)], [], [(1, 3, 2, 0), (3, 7, 6, 2), (7, 5, 4, 6), (5, 1, 0, 4), (0, 2, 6, 4), (5, 7, 3, 1)])
me_049.materials.append(mat_key)
me_049.use_remesh_preserve_volume = False
me_049.use_remesh_preserve_attributes = False
me_049.use_mirror_vertex_groups = False
me_049.update()
me_048 = bpy.data.meshes.new('立方体.048')
me_048.from_pydata([(-0.009, -0.009, -0.003861), (-0.0054, -0.0054, 0.006139), (-0.009, 0.009, -0.003861), (-0.0054, 0.0054, 0.006139), (0.009, -0.009, -0.003861), (0.0054, -0.0054, 0.006139), (0.009, 0.009, -0.003861), (0.0054, 0.0054, 0.006139)], [], [(1, 3, 2, 0), (3, 7, 6, 2), (7, 5, 4, 6), (5, 1, 0, 4), (0, 2, 6, 4), (5, 7, 3, 1)])
me_048.materials.append(mat_key)
me_048.use_remesh_preserve_volume = False
me_048.use_remesh_preserve_attributes = False
me_048.use_mirror_vertex_groups = False
me_048.update()
me_047 = bpy.data.meshes.new('立方体.047')
me_047.from_pydata([(-0.009, -0.009, -0.003861), (-0.0054, -0.0054, 0.006139), (-0.009, 0.009, -0.003861), (-0.0054, 0.0054, 0.006139), (0.009, -0.009, -0.003861), (0.0054, -0.0054, 0.006139), (0.009, 0.009, -0.003861), (0.0054, 0.0054, 0.006139)], [], [(1, 3, 2, 0), (3, 7, 6, 2), (7, 5, 4, 6), (5, 1, 0, 4), (0, 2, 6, 4), (5, 7, 3, 1)])
me_047.materials.append(mat_key)
me_047.use_remesh_preserve_volume = False
me_047.use_remesh_preserve_attributes = False
me_047.use_mirror_vertex_groups = False
me_047.update()
me_046 = bpy.data.meshes.new('立方体.046')
me_046.from_pydata([(-0.009, -0.028, -0.003861), (-0.0054, -0.0244, 0.006139), (-0.009, 0.009, -0.003861), (-0.0054, 0.0054, 0.006139), (0.009, -0.028, -0.003861), (0.0054, -0.0244, 0.006139), (0.009, 0.009, -0.003861), (0.0054, 0.0054, 0.006139)], [], [(1, 3, 2, 0), (3, 7, 6, 2), (7, 5, 4, 6), (5, 1, 0, 4), (0, 2, 6, 4), (5, 7, 3, 1)])
me_046.materials.append(mat_key)
me_046.use_remesh_preserve_volume = False
me_046.use_remesh_preserve_attributes = False
me_046.use_mirror_vertex_groups = False
me_046.update()
me_045 = bpy.data.meshes.new('立方体.045')
me_045.from_pydata([(-0.009, -0.009, -0.003861), (-0.0054, -0.0054, 0.006139), (-0.009, 0.009, -0.003861), (-0.0054, 0.0054, 0.006139), (0.009, -0.009, -0.003861), (0.0054, -0.0054, 0.006139), (0.009, 0.009, -0.003861), (0.0054, 0.0054, 0.006139)], [], [(1, 3, 2, 0), (3, 7, 6, 2), (7, 5, 4, 6), (5, 1, 0, 4), (0, 2, 6, 4), (5, 7, 3, 1)])
me_045.materials.append(mat_key)
me_045.use_remesh_preserve_volume = False
me_045.use_remesh_preserve_attributes = False
me_045.use_mirror_vertex_groups = False
me_045.update()
me_044 = bpy.data.meshes.new('立方体.044')
me_044.from_pydata([(-0.009, -0.009, -0.003861), (-0.0054, -0.0054, 0.006139), (-0.009, 0.009, -0.003861), (-0.0054, 0.0054, 0.006139), (0.009, -0.009, -0.003861), (0.0054, -0.0054, 0.006139), (0.009, 0.009, -0.003861), (0.0054, 0.0054, 0.006139)], [], [(1, 3, 2, 0), (3, 7, 6, 2), (7, 5, 4, 6), (5, 1, 0, 4), (0, 2, 6, 4), (5, 7, 3, 1)])
me_044.materials.append(mat_key)
me_044.use_remesh_preserve_volume = False
me_044.use_remesh_preserve_attributes = False
me_044.use_mirror_vertex_groups = False
me_044.update()
me_001 = bpy.data.meshes.new('立方体.001')
me_001.from_pydata([(-0.028, -0.009, -0.003861), (-0.0244, -0.0054, 0.006139), (-0.028, 0.009, -0.003861), (-0.0244, 0.0054, 0.006139), (0.009, -0.009, -0.003861), (0.0054, -0.0054, 0.006139), (0.009, 0.009, -0.003861), (0.0054, 0.0054, 0.006139)], [], [(1, 3, 2, 0), (3, 7, 6, 2), (7, 5, 4, 6), (5, 1, 0, 4), (0, 2, 6, 4), (5, 7, 3, 1)])
me_001.materials.append(mat_key)
me_001.use_remesh_preserve_volume = False
me_001.use_remesh_preserve_attributes = False
me_001.use_mirror_vertex_groups = False
me_001.update()
me_x = bpy.data.meshes.new('立方体')
me_x.from_pydata([(-0.075, -0.223, -0.01), (-0.075, -0.223, 0.008), (-0.075, 0.223, -0.01), (-0.075, 0.223, 0.008), (0.059, -0.223, -0.01), (0.059, -0.223, 0.003), (0.059, 0.223, -0.01), (0.059, 0.223, 0.003), (0.069, 0.223, -0.003), (0.069, 0.223, -0.007), (0.069, -0.223, -0.003), (0.069, -0.223, -0.007), (-0.081, -0.223, -0.007), (-0.081, -0.223, 0.004), (-0.081, 0.223, 0.004), (-0.081, 0.223, -0.007)], [], [(2, 0, 12, 15), (3, 7, 6, 2), (7, 5, 10, 8), (5, 1, 0, 4), (0, 2, 6, 4), (5, 7, 3, 1), (8, 10, 11, 9), (6, 7, 8, 9), (5, 4, 11, 10), (4, 6, 9, 11), (13, 14, 15, 12), (1, 3, 14, 13), (3, 2, 15, 14), (0, 1, 13, 12)])
me_x.materials.append(mat_bpdy)
me_x.use_remesh_preserve_volume = False
me_x.use_remesh_preserve_attributes = False
me_x.use_mirror_vertex_groups = False
me_x.update()

# ---- objects
ob_key_112 = bpy.data.objects.new('Key.112', me_161)
ob_key_111 = bpy.data.objects.new('Key.111', me_160)
ob_key_110 = bpy.data.objects.new('Key.110', me_159)
ob_key_109 = bpy.data.objects.new('Key.109', me_158)
ob_key_108 = bpy.data.objects.new('Key.108', me_157)
ob_key_107 = bpy.data.objects.new('Key.107', me_156)
ob_key_106 = bpy.data.objects.new('Key.106', me_155)
ob_key_104 = bpy.data.objects.new('Key.104', me_152)
ob_key_103 = bpy.data.objects.new('Key.103', me_151)
ob_key_102 = bpy.data.objects.new('Key.102', me_150)
ob_key_101 = bpy.data.objects.new('Key.101', me_149)
ob_key_099 = bpy.data.objects.new('Key.099', me_147)
ob_key_098 = bpy.data.objects.new('Key.098', me_146)
ob_key_097 = bpy.data.objects.new('Key.097', me_145)
ob_key_096 = bpy.data.objects.new('Key.096', me_144)
ob_key_094 = bpy.data.objects.new('Key.094', me_142)
ob_key_093 = bpy.data.objects.new('Key.093', me_141)
ob_key_092 = bpy.data.objects.new('Key.092', me_140)
ob_key_091 = bpy.data.objects.new('Key.091', me_139)
ob_key_090 = bpy.data.objects.new('Key.090', me_138)
ob_key_089 = bpy.data.objects.new('Key.089', me_137)
ob_key_088 = bpy.data.objects.new('Key.088', me_136)
ob_key_087 = bpy.data.objects.new('Key.087', me_135)
ob_key_086 = bpy.data.objects.new('Key.086', me_134)
ob_key_085 = bpy.data.objects.new('Key.085', me_133)
ob_key_084 = bpy.data.objects.new('Key.084', me_132)
ob_key_083 = bpy.data.objects.new('Key.083', me_131)
ob_key_082 = bpy.data.objects.new('Key.082', me_130)
ob_key_081 = bpy.data.objects.new('Key.081', me_129)
ob_key_080 = bpy.data.objects.new('Key.080', me_128)
ob_key_079 = bpy.data.objects.new('Key.079', me_127)
ob_key_078 = bpy.data.objects.new('Key.078', me_126)
ob_key_076 = bpy.data.objects.new('Key.076', me_124)
ob_key_075 = bpy.data.objects.new('Key.075', me_123)
ob_key_074 = bpy.data.objects.new('Key.074', me_122)
ob_key_073 = bpy.data.objects.new('Key.073', me_121)
ob_key_072 = bpy.data.objects.new('Key.072', me_120)
ob_key_071 = bpy.data.objects.new('Key.071', me_119)
ob_key_070 = bpy.data.objects.new('Key.070', me_118)
ob_key_069 = bpy.data.objects.new('Key.069', me_117)
ob_key_068 = bpy.data.objects.new('Key.068', me_116)
ob_key_067 = bpy.data.objects.new('Key.067', me_115)
ob_key_066 = bpy.data.objects.new('Key.066', me_114)
ob_key_065 = bpy.data.objects.new('Key.065', me_113)
ob_key_064 = bpy.data.objects.new('Key.064', me_112)
ob_key_063 = bpy.data.objects.new('Key.063', me_111)
ob_key_062 = bpy.data.objects.new('Key.062', me_110)
ob_key_061 = bpy.data.objects.new('Key.061', me_109)
ob_key_060 = bpy.data.objects.new('Key.060', me_108)
ob_key_059 = bpy.data.objects.new('Key.059', me_107)
ob_key_058 = bpy.data.objects.new('Key.058', me_106)
ob_key_057 = bpy.data.objects.new('Key.057', me_105)
ob_key_056 = bpy.data.objects.new('Key.056', me_104)
ob_key_055 = bpy.data.objects.new('Key.055', me_103)
ob_key_054 = bpy.data.objects.new('Key.054', me_102)
ob_key_053 = bpy.data.objects.new('Key.053', me_101)
ob_key_052 = bpy.data.objects.new('Key.052', me_100)
ob_key_051 = bpy.data.objects.new('Key.051', me_099)
ob_key_050 = bpy.data.objects.new('Key.050', me_098)
ob_key_049 = bpy.data.objects.new('Key.049', me_097)
ob_key_048 = bpy.data.objects.new('Key.048', me_096)
ob_key_047 = bpy.data.objects.new('Key.047', me_095)
ob_key_046 = bpy.data.objects.new('Key.046', me_094)
ob_key_045 = bpy.data.objects.new('Key.045', me_093)
ob_key_042 = bpy.data.objects.new('Key.042', me_092)
ob_key_036 = bpy.data.objects.new('Key.036', me_091)
ob_key_041 = bpy.data.objects.new('Key.041', me_090)
ob_key_040 = bpy.data.objects.new('Key.040', me_089)
ob_key_039 = bpy.data.objects.new('Key.039', me_088)
ob_key_038 = bpy.data.objects.new('Key.038', me_087)
ob_key_037 = bpy.data.objects.new('Key.037', me_086)
ob_key_035 = bpy.data.objects.new('Key.035', me_084)
ob_key_034 = bpy.data.objects.new('Key.034', me_083)
ob_key_033 = bpy.data.objects.new('Key.033', me_082)
ob_key_032 = bpy.data.objects.new('Key.032', me_081)
ob_key_031 = bpy.data.objects.new('Key.031', me_080)
ob_key_030 = bpy.data.objects.new('Key.030', me_079)
ob_key_029 = bpy.data.objects.new('Key.029', me_078)
ob_key_028 = bpy.data.objects.new('Key.028', me_077)
ob_key_027 = bpy.data.objects.new('Key.027', me_076)
ob_key_026 = bpy.data.objects.new('Key.026', me_075)
ob_key_043 = bpy.data.objects.new('Key.043', me_074)
ob_key_025 = bpy.data.objects.new('Key.025', me_071)
ob_key_024 = bpy.data.objects.new('Key.024', me_070)
ob_key_023 = bpy.data.objects.new('Key.023', me_069)
ob_key_022 = bpy.data.objects.new('Key.022', me_068)
ob_key_021 = bpy.data.objects.new('Key.021', me_067)
ob_key_020 = bpy.data.objects.new('Key.020', me_066)
ob_key_019 = bpy.data.objects.new('Key.019', me_065)
ob_key_018 = bpy.data.objects.new('Key.018', me_064)
ob_key_017 = bpy.data.objects.new('Key.017', me_063)
ob_key_044 = bpy.data.objects.new('Key.044', me_062)
ob_key_016 = bpy.data.objects.new('Key.016', me_059)
ob_key_003 = bpy.data.objects.new('Key.003', me_058)
ob_key_015 = bpy.data.objects.new('Key.015', me_057)
ob_key_014 = bpy.data.objects.new('Key.014', me_056)
ob_key_013 = bpy.data.objects.new('Key.013', me_055)
ob_key_011 = bpy.data.objects.new('Key.011', me_054)
ob_key_010 = bpy.data.objects.new('Key.010', me_053)
ob_key_009 = bpy.data.objects.new('Key.009', me_052)
ob_key_008 = bpy.data.objects.new('Key.008', me_051)
ob_key_007 = bpy.data.objects.new('Key.007', me_050)
ob_key_006 = bpy.data.objects.new('Key.006', me_049)
ob_key_005 = bpy.data.objects.new('Key.005', me_048)
ob_key_004 = bpy.data.objects.new('Key.004', me_047)
ob_key_012 = bpy.data.objects.new('Key.012', me_046)
ob_key_002 = bpy.data.objects.new('Key.002', me_045)
ob_key_001 = bpy.data.objects.new('Key.001', me_044)
ob_key = bpy.data.objects.new('Key', me_001)
ob_body = bpy.data.objects.new('Body', me_x)

# ---- transforms, parenting, visibility, modifiers, constraints
ob_key_112.location = (-0.05, 0.085, 0.02086)
ob_key_112.lineart.crease_threshold = 0.0
ob_key_111.location = (-0.05, 0.123, 0.02086)
ob_key_111.lineart.crease_threshold = 0.0
ob_key_110.location = (-0.05, 0.104, 0.02086)
ob_key_110.lineart.crease_threshold = 0.0
ob_key_109.location = (-0.05, 0.058, 0.02086)
ob_key_109.lineart.crease_threshold = 0.0
ob_key_108.location = (-0.05, 0.039, 0.02086)
ob_key_108.lineart.crease_threshold = 0.0
ob_key_107.location = (-0.05, 0.02, 0.02086)
ob_key_107.lineart.crease_threshold = 0.0
ob_key_106.location = (-0.05, 0.001, 0.02086)
ob_key_106.lineart.crease_threshold = 0.0
ob_key_104.location = (-0.05, -0.087, 0.02086)
ob_key_104.lineart.crease_threshold = 0.0
ob_key_103.location = (-0.05, -0.068, 0.02086)
ob_key_103.lineart.crease_threshold = 0.0
ob_key_102.location = (-0.05, -0.049, 0.02086)
ob_key_102.lineart.crease_threshold = 0.0
ob_key_101.location = (-0.05, -0.03, 0.02086)
ob_key_101.lineart.crease_threshold = 0.0
ob_key_099.location = (-0.05, -0.118, 0.02086)
ob_key_099.lineart.crease_threshold = 0.0
ob_key_098.location = (-0.05, -0.137, 0.02086)
ob_key_098.lineart.crease_threshold = 0.0
ob_key_097.location = (-0.05, -0.156, 0.02086)
ob_key_097.lineart.crease_threshold = 0.0
ob_key_096.location = (-0.05, -0.175, 0.02086)
ob_key_096.lineart.crease_threshold = 0.0
ob_key_094.location = (-0.05, -0.207, 0.02086)
ob_key_094.lineart.crease_threshold = 0.0
ob_key_093.location = (-0.005, -0.199, 0.01986)
ob_key_093.lineart.crease_threshold = 0.0
ob_key_092.location = (0.014, -0.199, 0.01886)
ob_key_092.lineart.crease_threshold = 0.0
ob_key_091.location = (0.033, -0.199, 0.01786)
ob_key_091.lineart.crease_threshold = 0.0
ob_key_090.location = (0.052, -0.199, 0.01686)
ob_key_090.lineart.crease_threshold = 0.0
ob_key_089.location = (0.052, -0.174, 0.01686)
ob_key_089.lineart.crease_threshold = 0.0
ob_key_088.location = (0.052, -0.151, 0.01686)
ob_key_088.lineart.crease_threshold = 0.0
ob_key_087.location = (0.052, -0.128, 0.01686)
ob_key_087.lineart.crease_threshold = 0.0
ob_key_086.location = (0.052, -0.075, 0.01686)
ob_key_086.lineart.crease_threshold = 0.0
ob_key_085.location = (0.052, -0.052, 0.01686)
ob_key_085.lineart.crease_threshold = 0.0
ob_key_084.location = (0.052, -0.029, 0.01686)
ob_key_084.lineart.crease_threshold = 0.0
ob_key_083.location = (0.052, -0.006, 0.01686)
ob_key_083.lineart.crease_threshold = 0.0
ob_key_082.location = (0.052, 0.013, 0.01686)
ob_key_082.lineart.crease_threshold = 0.0
ob_key_081.location = (0.052, 0.032, 0.01686)
ob_key_081.lineart.crease_threshold = 0.0
ob_key_080.location = (-0.005, -0.159, 0.01986)
ob_key_080.lineart.crease_threshold = 0.0
ob_key_079.location = (0.014, -0.155, 0.01886)
ob_key_079.lineart.crease_threshold = 0.0
ob_key_078.location = (0.033, -0.163, 0.01786)
ob_key_078.lineart.crease_threshold = 0.0
ob_key_076.location = (0.014, -0.174, 0.01886)
ob_key_076.lineart.crease_threshold = 0.0
ob_key_075.location = (-0.005, -0.178, 0.01986)
ob_key_075.lineart.crease_threshold = 0.0
ob_key_074.location = (-0.005, -0.14, 0.01986)
ob_key_074.lineart.crease_threshold = 0.0
ob_key_073.location = (0.014, -0.136, 0.01886)
ob_key_073.lineart.crease_threshold = 0.0
ob_key_072.location = (0.033, -0.144, 0.01786)
ob_key_072.lineart.crease_threshold = 0.0
ob_key_071.location = (0.033, -0.125, 0.01786)
ob_key_071.lineart.crease_threshold = 0.0
ob_key_070.location = (0.014, -0.117, 0.01886)
ob_key_070.lineart.crease_threshold = 0.0
ob_key_069.location = (-0.005, -0.121, 0.01986)
ob_key_069.lineart.crease_threshold = 0.0
ob_key_068.location = (-0.005, -0.045, 0.01986)
ob_key_068.lineart.crease_threshold = 0.0
ob_key_067.location = (0.014, -0.041, 0.01886)
ob_key_067.lineart.crease_threshold = 0.0
ob_key_066.location = (0.033, -0.049, 0.01786)
ob_key_066.lineart.crease_threshold = 0.0
ob_key_065.location = (0.033, -0.068, 0.01786)
ob_key_065.lineart.crease_threshold = 0.0
ob_key_064.location = (0.014, -0.06, 0.01886)
ob_key_064.lineart.crease_threshold = 0.0
ob_key_063.location = (-0.005, -0.064, 0.01986)
ob_key_063.lineart.crease_threshold = 0.0
ob_key_062.location = (-0.005, -0.102, 0.01986)
ob_key_062.lineart.crease_threshold = 0.0
ob_key_061.location = (0.014, -0.098, 0.01886)
ob_key_061.lineart.crease_threshold = 0.0
ob_key_060.location = (0.033, -0.106, 0.01786)
ob_key_060.lineart.crease_threshold = 0.0
ob_key_059.location = (0.033, -0.087, 0.01786)
ob_key_059.lineart.crease_threshold = 0.0
ob_key_058.location = (0.014, -0.079, 0.01886)
ob_key_058.lineart.crease_threshold = 0.0
ob_key_057.location = (-0.005, -0.083, 0.01986)
ob_key_057.lineart.crease_threshold = 0.0
ob_key_056.location = (-0.005, -0.007, 0.01986)
ob_key_056.lineart.crease_threshold = 0.0
ob_key_055.location = (0.014, -0.003, 0.01886)
ob_key_055.lineart.crease_threshold = 0.0
ob_key_054.location = (0.033, -0.011, 0.01786)
ob_key_054.lineart.crease_threshold = 0.0
ob_key_053.location = (0.033, -0.03, 0.01786)
ob_key_053.lineart.crease_threshold = 0.0
ob_key_052.location = (0.014, -0.022, 0.01886)
ob_key_052.lineart.crease_threshold = 0.0
ob_key_051.location = (-0.005, -0.026, 0.01986)
ob_key_051.lineart.crease_threshold = 0.0
ob_key_050.location = (-0.005, 0.012, 0.01986)
ob_key_050.lineart.crease_threshold = 0.0
ob_key_049.location = (0.014, 0.016, 0.01886)
ob_key_049.lineart.crease_threshold = 0.0
ob_key_048.location = (0.033, 0.008, 0.01786)
ob_key_048.lineart.crease_threshold = 0.0
ob_key_047.location = (0.033, 0.027, 0.01786)
ob_key_047.lineart.crease_threshold = 0.0
ob_key_046.location = (0.014, 0.035, 0.01886)
ob_key_046.lineart.crease_threshold = 0.0
ob_key_045.location = (-0.005, 0.031, 0.01986)
ob_key_045.lineart.crease_threshold = 0.0
ob_key_042.location = (0.003781, 0.05536, 0.02013)
ob_key_042.lineart.crease_threshold = 0.0
ob_key_036.location = (0.033, 0.059, 0.01786)
ob_key_036.lineart.crease_threshold = 0.0
ob_key_041.location = (-0.024, -0.093, 0.02086)
ob_key_041.lineart.crease_threshold = 0.0
ob_key_040.location = (-0.024, -0.112, 0.02086)
ob_key_040.lineart.crease_threshold = 0.0
ob_key_039.location = (-0.024, -0.15, 0.02086)
ob_key_039.lineart.crease_threshold = 0.0
ob_key_038.location = (-0.024, -0.131, 0.02086)
ob_key_038.lineart.crease_threshold = 0.0
ob_key_037.location = (-0.024, -0.207, 0.02086)
ob_key_037.lineart.crease_threshold = 0.0
ob_key_035.location = (-0.024, -0.188, 0.02086)
ob_key_035.lineart.crease_threshold = 0.0
ob_key_034.location = (-0.024, -0.169, 0.02086)
ob_key_034.lineart.crease_threshold = 0.0
ob_key_033.location = (-0.024, -0.017, 0.02086)
ob_key_033.lineart.crease_threshold = 0.0
ob_key_032.location = (-0.024, -0.036, 0.02086)
ob_key_032.lineart.crease_threshold = 0.0
ob_key_031.location = (-0.024, -0.074, 0.02086)
ob_key_031.lineart.crease_threshold = 0.0
ob_key_030.location = (-0.024, -0.055, 0.02086)
ob_key_030.lineart.crease_threshold = 0.0
ob_key_029.location = (-0.024, 0.021, 0.02086)
ob_key_029.lineart.crease_threshold = 0.0
ob_key_028.location = (-0.024, 0.002, 0.02086)
ob_key_028.lineart.crease_threshold = 0.0
ob_key_027.location = (-0.024, 0.04, 0.02086)
ob_key_027.lineart.crease_threshold = 0.0
ob_key_026.location = (-0.024, 0.059, 0.02086)
ob_key_026.lineart.crease_threshold = 0.0
ob_key_043.location = (0.052, 0.059, 0.01686)
ob_key_043.lineart.crease_threshold = 0.0
ob_key_025.location = (-0.024, 0.085, 0.02086)
ob_key_025.lineart.crease_threshold = 0.0
ob_key_024.location = (-0.005, 0.085, 0.01986)
ob_key_024.lineart.crease_threshold = 0.0
ob_key_023.location = (-0.005, 0.104, 0.01986)
ob_key_023.lineart.crease_threshold = 0.0
ob_key_022.location = (-0.005, 0.123, 0.01986)
ob_key_022.lineart.crease_threshold = 0.0
ob_key_021.location = (-0.024, 0.104, 0.02086)
ob_key_021.lineart.crease_threshold = 0.0
ob_key_020.location = (-0.024, 0.123, 0.02086)
ob_key_020.lineart.crease_threshold = 0.0
ob_key_019.location = (0.033, 0.104, 0.01786)
ob_key_019.lineart.crease_threshold = 0.0
ob_key_018.location = (0.052, 0.085, 0.01686)
ob_key_018.lineart.crease_threshold = 0.0
ob_key_017.location = (0.052, 0.104, 0.01686)
ob_key_017.lineart.crease_threshold = 0.0
ob_key_044.location = (0.052, 0.123, 0.01686)
ob_key_044.lineart.crease_threshold = 0.0
ob_key_016.location = (-0.024, 0.206, 0.02086)
ob_key_016.lineart.crease_threshold = 0.0
ob_key_003.location = (0.014, 0.206, 0.01886)
ob_key_003.lineart.crease_threshold = 0.0
ob_key_015.location = (-0.024, 0.187, 0.02086)
ob_key_015.lineart.crease_threshold = 0.0
ob_key_014.location = (-0.024, 0.168, 0.02086)
ob_key_014.lineart.crease_threshold = 0.0
ob_key_013.location = (-0.024, 0.149, 0.02086)
ob_key_013.lineart.crease_threshold = 0.0
ob_key_011.location = (-0.005, 0.149, 0.01986)
ob_key_011.lineart.crease_threshold = 0.0
ob_key_010.location = (-0.005, 0.168, 0.01986)
ob_key_010.lineart.crease_threshold = 0.0
ob_key_009.location = (-0.005, 0.187, 0.01986)
ob_key_009.lineart.crease_threshold = 0.0
ob_key_008.location = (0.014, 0.187, 0.01886)
ob_key_008.lineart.crease_threshold = 0.0
ob_key_007.location = (0.014, 0.168, 0.01886)
ob_key_007.lineart.crease_threshold = 0.0
ob_key_006.location = (0.014, 0.149, 0.01886)
ob_key_006.lineart.crease_threshold = 0.0
ob_key_005.location = (0.033, 0.149, 0.01786)
ob_key_005.lineart.crease_threshold = 0.0
ob_key_004.location = (0.033, 0.168, 0.01786)
ob_key_004.lineart.crease_threshold = 0.0
ob_key_012.location = (0.052, 0.168, 0.01686)
ob_key_012.lineart.crease_threshold = 0.0
ob_key_002.location = (0.033, 0.187, 0.01786)
ob_key_002.lineart.crease_threshold = 0.0
ob_key_001.location = (0.052, 0.187, 0.01686)
ob_key_001.lineart.crease_threshold = 0.0
ob_key.location = (0.052, 0.206, 0.01786)
ob_key.lineart.crease_threshold = 0.0
ob_body.location = (0.007, 0.0, 0.01)
ob_body.lineart.crease_threshold = 0.0

# ---- collection membership
col_collection_1.objects.link(ob_key_112)
col_collection_1.objects.link(ob_key_111)
col_collection_1.objects.link(ob_key_110)
col_collection_1.objects.link(ob_key_109)
col_collection_1.objects.link(ob_key_108)
col_collection_1.objects.link(ob_key_107)
col_collection_1.objects.link(ob_key_106)
col_collection_1.objects.link(ob_key_104)
col_collection_1.objects.link(ob_key_103)
col_collection_1.objects.link(ob_key_102)
col_collection_1.objects.link(ob_key_101)
col_collection_1.objects.link(ob_key_099)
col_collection_1.objects.link(ob_key_098)
col_collection_1.objects.link(ob_key_097)
col_collection_1.objects.link(ob_key_096)
col_collection_1.objects.link(ob_key_094)
col_collection_1.objects.link(ob_key_093)
col_collection_1.objects.link(ob_key_092)
col_collection_1.objects.link(ob_key_091)
col_collection_1.objects.link(ob_key_090)
col_collection_1.objects.link(ob_key_089)
col_collection_1.objects.link(ob_key_088)
col_collection_1.objects.link(ob_key_087)
col_collection_1.objects.link(ob_key_086)
col_collection_1.objects.link(ob_key_085)
col_collection_1.objects.link(ob_key_084)
col_collection_1.objects.link(ob_key_083)
col_collection_1.objects.link(ob_key_082)
col_collection_1.objects.link(ob_key_081)
col_collection_1.objects.link(ob_key_080)
col_collection_1.objects.link(ob_key_079)
col_collection_1.objects.link(ob_key_078)
col_collection_1.objects.link(ob_key_076)
col_collection_1.objects.link(ob_key_075)
col_collection_1.objects.link(ob_key_074)
col_collection_1.objects.link(ob_key_073)
col_collection_1.objects.link(ob_key_072)
col_collection_1.objects.link(ob_key_071)
col_collection_1.objects.link(ob_key_070)
col_collection_1.objects.link(ob_key_069)
col_collection_1.objects.link(ob_key_068)
col_collection_1.objects.link(ob_key_067)
col_collection_1.objects.link(ob_key_066)
col_collection_1.objects.link(ob_key_065)
col_collection_1.objects.link(ob_key_064)
col_collection_1.objects.link(ob_key_063)
col_collection_1.objects.link(ob_key_062)
col_collection_1.objects.link(ob_key_061)
col_collection_1.objects.link(ob_key_060)
col_collection_1.objects.link(ob_key_059)
col_collection_1.objects.link(ob_key_058)
col_collection_1.objects.link(ob_key_057)
col_collection_1.objects.link(ob_key_056)
col_collection_1.objects.link(ob_key_055)
col_collection_1.objects.link(ob_key_054)
col_collection_1.objects.link(ob_key_053)
col_collection_1.objects.link(ob_key_052)
col_collection_1.objects.link(ob_key_051)
col_collection_1.objects.link(ob_key_050)
col_collection_1.objects.link(ob_key_049)
col_collection_1.objects.link(ob_key_048)
col_collection_1.objects.link(ob_key_047)
col_collection_1.objects.link(ob_key_046)
col_collection_1.objects.link(ob_key_045)
col_collection_1.objects.link(ob_key_042)
col_collection_1.objects.link(ob_key_036)
col_collection_1.objects.link(ob_key_041)
col_collection_1.objects.link(ob_key_040)
col_collection_1.objects.link(ob_key_039)
col_collection_1.objects.link(ob_key_038)
col_collection_1.objects.link(ob_key_037)
col_collection_1.objects.link(ob_key_035)
col_collection_1.objects.link(ob_key_034)
col_collection_1.objects.link(ob_key_033)
col_collection_1.objects.link(ob_key_032)
col_collection_1.objects.link(ob_key_031)
col_collection_1.objects.link(ob_key_030)
col_collection_1.objects.link(ob_key_029)
col_collection_1.objects.link(ob_key_028)
col_collection_1.objects.link(ob_key_027)
col_collection_1.objects.link(ob_key_026)
col_collection_1.objects.link(ob_key_043)
col_collection_1.objects.link(ob_key_025)
col_collection_1.objects.link(ob_key_024)
col_collection_1.objects.link(ob_key_023)
col_collection_1.objects.link(ob_key_022)
col_collection_1.objects.link(ob_key_021)
col_collection_1.objects.link(ob_key_020)
col_collection_1.objects.link(ob_key_019)
col_collection_1.objects.link(ob_key_018)
col_collection_1.objects.link(ob_key_017)
col_collection_1.objects.link(ob_key_044)
col_collection_1.objects.link(ob_key_016)
col_collection_1.objects.link(ob_key_003)
col_collection_1.objects.link(ob_key_015)
col_collection_1.objects.link(ob_key_014)
col_collection_1.objects.link(ob_key_013)
col_collection_1.objects.link(ob_key_011)
col_collection_1.objects.link(ob_key_010)
col_collection_1.objects.link(ob_key_009)
col_collection_1.objects.link(ob_key_008)
col_collection_1.objects.link(ob_key_007)
col_collection_1.objects.link(ob_key_006)
col_collection_1.objects.link(ob_key_005)
col_collection_1.objects.link(ob_key_004)
col_collection_1.objects.link(ob_key_012)
col_collection_1.objects.link(ob_key_002)
col_collection_1.objects.link(ob_key_001)
col_collection_1.objects.link(ob_key)
col_collection_1.objects.link(ob_body)

# ---- scene / render settings (as saved in the file)
scene.frame_start = 1; scene.frame_end = 250; scene.frame_set(1)
scene.render.engine = 'BLENDER_EEVEE_NEXT'
scene.render.resolution_percentage = 50
scene.render.dither_intensity = 0.0
scene.cycles.use_denoising = False
scene.cycles.samples = 1024
scene.cycles.sampling_pattern = 'TABULATED_SOBOL'
scene.cycles.light_sampling_threshold = 0.0
scene.cycles.use_adaptive_sampling = False
scene.cycles.use_light_tree = False
scene.cycles.blur_glossy = 0.0
scene.cycles.pixel_filter_type = 'GAUSSIAN'
scene.cycles.sample_clamp_indirect = 0.0
scene.view_settings.view_transform = 'Standard'
bpy.context.view_layer.update()

# ---- added for rendering (the .blend has no active camera and no usable light): camera, sun
cam_auto = bpy.data.cameras.new('AutoCamera')
cam_auto.lens = 50.0
cam_auto.sensor_width = 36.0
cam_auto.clip_end = 1000.0
ob_auto_camera = bpy.data.objects.new('AutoCamera', cam_auto)
scene.collection.objects.link(ob_auto_camera)
ob_auto_camera.location = (0.437079, -0.523295, 0.362363)
ob_auto_camera.rotation_euler = (1.09748, -7.21219e-08, 0.694738)
scene.camera = ob_auto_camera
light_auto_sun = bpy.data.lights.new('AutoSun', 'SUN')
light_auto_sun.energy = 3.0
light_auto_sun.angle = 0.0523599
ob_auto_sun = bpy.data.objects.new('AutoSun', light_auto_sun)
scene.collection.objects.link(ob_auto_sun)
ob_auto_sun.rotation_euler = (0.872665, 0.174533, 0.523599)
bpy.context.view_layer.update()
